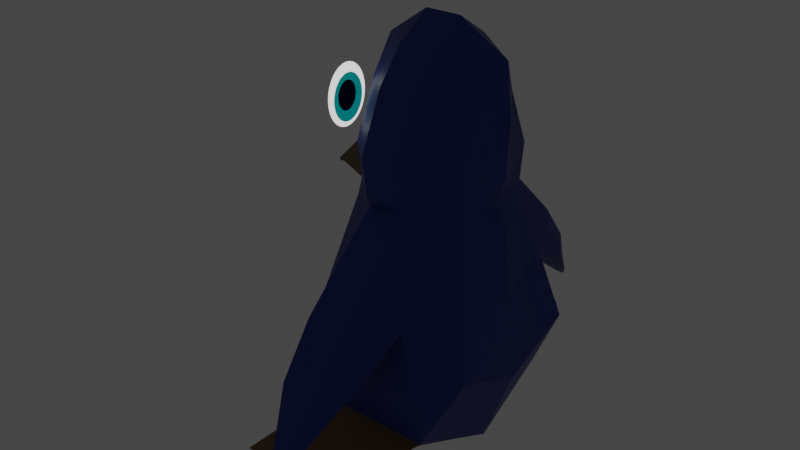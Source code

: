 # Source: walk.blend  (saved by Blender 2.92.15; exported with 4.5.12 LTS)
import bpy
from mathutils import Matrix  # noqa: F401  (used for matrix-valued properties, if any)

bpy.ops.wm.read_factory_settings(use_empty=True)
scene = bpy.context.scene
scene.name = 'Scene'

# ---- collections
col_collection = bpy.data.collections.new('Collection'); scene.collection.children.link(col_collection)

# ---- materials (node trees are filled in below, after node groups)
mat_white = bpy.data.materials.new('White')
mat_white.use_transparent_shadow = False
mat_white.roughness = 0.5
mat_blue_001 = bpy.data.materials.new('Blue.001')
mat_blue_001.use_transparent_shadow = False
mat_blue_001.diffuse_color = (0.004777, 0.02843, 0.2582, 1.0)
mat_blue_001.roughness = 0.5
mat_orange = bpy.data.materials.new('Orange')
mat_orange.use_transparent_shadow = False
mat_orange.diffuse_color = (0.1683, 0.08228, 0.02315, 1.0)
mat_orange.roughness = 0.5
mat_blue = bpy.data.materials.new('Blue')
mat_blue.use_transparent_shadow = False
mat_blue.diffuse_color = (0.0, 0.1441, 0.1441, 1.0)
mat_blue.roughness = 0.5
mat_black = bpy.data.materials.new('black')
mat_black.use_transparent_shadow = False
mat_black.diffuse_color = (0.0, 0.0, 0.0, 1.0)
mat_black.roughness = 0.5
mat_white_eye = bpy.data.materials.new('White eye')
mat_white_eye.use_transparent_shadow = False
mat_white_eye.roughness = 0.5

# ---- material node trees
mat_white.use_nodes = True; mat_white.node_tree.nodes.clear()
_N = mat_white.node_tree.nodes; _L = mat_white.node_tree.links
n0 = _N.new('ShaderNodeBsdfPrincipled'); n0.name = 'Principled BSDF'; n0.location = (10, 300)
n0.distribution = 'GGX'
n0.subsurface_method = 'BURLEY'
n0.inputs[3].default_value = 1.45
n0.inputs[27].default_value = (0.0, 0.0, 0.0, 1.0)
n0.inputs[28].default_value = 1.0
n1 = _N.new('ShaderNodeOutputMaterial'); n1.name = 'Material Output'; n1.location = (300, 300)
n2 = _N.new('ShaderNodeNormalMap'); n2.name = 'Normal Map'; n2.location = (-300, -300)
n2.label = 'Normal/Map'
n2.inputs[0].default_value = 0.0
_L.new(n0.outputs[0], n1.inputs[0])
_L.new(n2.outputs[0], n0.inputs[5])
n1.is_active_output = True
mat_blue_001.use_nodes = True; mat_blue_001.node_tree.nodes.clear()
_N = mat_blue_001.node_tree.nodes; _L = mat_blue_001.node_tree.links
n0 = _N.new('ShaderNodeBsdfPrincipled'); n0.name = 'Principled BSDF'; n0.location = (10, 300)
n0.distribution = 'GGX'
n0.subsurface_method = 'BURLEY'
n0.inputs[0].default_value = (0.004777, 0.02843, 0.2582, 1.0)
n0.inputs[3].default_value = 1.45
n0.inputs[27].default_value = (0.0, 0.0, 0.0, 1.0)
n0.inputs[28].default_value = 1.0
n1 = _N.new('ShaderNodeOutputMaterial'); n1.name = 'Material Output'; n1.location = (300, 300)
n2 = _N.new('ShaderNodeNormalMap'); n2.name = 'Normal Map'; n2.location = (-300, -300)
n2.label = 'Normal/Map'
n2.inputs[0].default_value = 0.0
_L.new(n0.outputs[0], n1.inputs[0])
_L.new(n2.outputs[0], n0.inputs[5])
n1.is_active_output = True
mat_orange.use_nodes = True; mat_orange.node_tree.nodes.clear()
_N = mat_orange.node_tree.nodes; _L = mat_orange.node_tree.links
n0 = _N.new('ShaderNodeBsdfPrincipled'); n0.name = 'Principled BSDF'; n0.location = (10, 300)
n0.distribution = 'GGX'
n0.subsurface_method = 'BURLEY'
n0.inputs[0].default_value = (0.1683, 0.08228, 0.02315, 1.0)
n0.inputs[3].default_value = 1.45
n0.inputs[27].default_value = (0.0, 0.0, 0.0, 1.0)
n0.inputs[28].default_value = 1.0
n1 = _N.new('ShaderNodeOutputMaterial'); n1.name = 'Material Output'; n1.location = (300, 300)
n2 = _N.new('ShaderNodeNormalMap'); n2.name = 'Normal Map'; n2.location = (-300, -300)
n2.label = 'Normal/Map'
n2.inputs[0].default_value = 0.0
_L.new(n0.outputs[0], n1.inputs[0])
_L.new(n2.outputs[0], n0.inputs[5])
n1.is_active_output = True
mat_blue.use_nodes = True; mat_blue.node_tree.nodes.clear()
_N = mat_blue.node_tree.nodes; _L = mat_blue.node_tree.links
n0 = _N.new('ShaderNodeBsdfPrincipled'); n0.name = 'Principled BSDF'; n0.location = (10, 300)
n0.distribution = 'GGX'
n0.subsurface_method = 'BURLEY'
n0.inputs[0].default_value = (0.0, 0.1441, 0.1441, 1.0)
n0.inputs[3].default_value = 1.45
n0.inputs[27].default_value = (0.0003035, 0.1384, 0.1384, 1.0)
n0.inputs[28].default_value = 1.0
n1 = _N.new('ShaderNodeOutputMaterial'); n1.name = 'Material Output'; n1.location = (300, 300)
n2 = _N.new('ShaderNodeNormalMap'); n2.name = 'Normal Map'; n2.location = (-300, -300)
n2.label = 'Normal/Map'
n2.inputs[0].default_value = 0.0
_L.new(n0.outputs[0], n1.inputs[0])
_L.new(n2.outputs[0], n0.inputs[5])
n1.is_active_output = True
mat_black.use_nodes = True; mat_black.node_tree.nodes.clear()
_N = mat_black.node_tree.nodes; _L = mat_black.node_tree.links
n0 = _N.new('ShaderNodeBsdfPrincipled'); n0.name = 'Principled BSDF'; n0.location = (10, 300)
n0.distribution = 'GGX'
n0.subsurface_method = 'BURLEY'
n0.inputs[0].default_value = (0.0, 0.0, 0.0, 1.0)
n0.inputs[3].default_value = 1.45
n0.inputs[27].default_value = (0.0, 0.0, 0.0, 1.0)
n0.inputs[28].default_value = 1.0
n1 = _N.new('ShaderNodeOutputMaterial'); n1.name = 'Material Output'; n1.location = (300, 300)
n2 = _N.new('ShaderNodeNormalMap'); n2.name = 'Normal Map'; n2.location = (-300, -300)
n2.label = 'Normal/Map'
n2.inputs[0].default_value = 0.0
_L.new(n0.outputs[0], n1.inputs[0])
_L.new(n2.outputs[0], n0.inputs[5])
n1.is_active_output = True
mat_white_eye.use_nodes = True; mat_white_eye.node_tree.nodes.clear()
_N = mat_white_eye.node_tree.nodes; _L = mat_white_eye.node_tree.links
n0 = _N.new('ShaderNodeBsdfPrincipled'); n0.name = 'Principled BSDF'; n0.location = (10, 300)
n0.distribution = 'GGX'
n0.subsurface_method = 'BURLEY'
n0.inputs[3].default_value = 1.45
n0.inputs[28].default_value = 1.0
n1 = _N.new('ShaderNodeOutputMaterial'); n1.name = 'Material Output'; n1.location = (300, 300)
n2 = _N.new('ShaderNodeNormalMap'); n2.name = 'Normal Map'; n2.location = (-300, -300)
n2.label = 'Normal/Map'
n2.inputs[0].default_value = 0.0
_L.new(n0.outputs[0], n1.inputs[0])
_L.new(n2.outputs[0], n0.inputs[5])
n1.is_active_output = True

# ---- world
world_world = bpy.data.worlds.new('World'); scene.world = world_world
world_world.use_nodes = True; world_world.node_tree.nodes.clear()
_N = world_world.node_tree.nodes; _L = world_world.node_tree.links
n0 = _N.new('ShaderNodeOutputWorld'); n0.name = 'World Output'; n0.location = (300, 300)
n1 = _N.new('ShaderNodeBackground'); n1.name = 'Background'; n1.location = (10, 300)
n1.inputs[0].default_value = (0.05088, 0.05088, 0.05088, 1.0)
_L.new(n1.outputs[0], n0.inputs[0])
n0.is_active_output = True
world_world.color = (0.05088, 0.05088, 0.05088)
world_world.use_sun_shadow = False
world_world.sun_shadow_jitter_overblur = 0.0

# ---- meshes
me_cube_002 = bpy.data.meshes.new('Cube.002')
me_cube_002.from_pydata([(-0.7089, 1.194, -1.008), (-0.1984, 0.8027, 0.6861), (0.7089, 1.194, -1.008), (0.1984, 0.8027, 0.6861), (-0.6031, 0.9818, -1.684), (-0.6485, 0.463, 0.5642), (0.6031, 0.9818, -1.684), (0.6485, 0.463, 0.5642), (-0.4042, 1.054, -0.4016), (0.4042, 1.054, -0.4016), (1.0, 0.7961, -0.8793), (-1.0, 0.7961, -0.8793), (-0.23, 1.664, -0.1841), (0.23, 1.664, -0.1841), (-0.3702, 1.428, -0.6545), (0.3702, 1.428, -0.6545), (-0.1874, 2.075, -0.6827), (0.1874, 2.075, -0.6827), (-0.3555, 1.839, -0.8366), (0.3555, 1.839, -0.8366), (-0.04243, 2.443, -1.427), (0.04243, 2.443, -1.427), (-0.1983, 2.208, -1.218), (0.1983, 2.208, -1.218), (-0.6485, 0.4049, 0.7264), (-0.1984, 0.8437, 0.8057), (0.1984, 0.8437, 0.8057), (0.6485, 0.4049, 0.7264), (-0.6485, 0.4644, 1.146), (-0.1984, 0.9032, 1.226), (0.1984, 0.9032, 1.226), (0.6485, 0.4644, 1.146), (-0.6485, 0.1999, 1.768), (-0.1984, 0.6387, 1.848), (0.1984, 0.6387, 1.848), (0.6485, 0.1999, 1.768), (-0.1984, 0.3417, 2.211), (0.1984, 0.3417, 2.211), (-1.024, 0.004021, 0.6457), (-1.024, 0.3187, 0.8104), (-0.6226, 0.6481, -1.829), (0.7327, 0.2063, 0.4721), (-0.7327, 0.2063, 0.4721), (0.6333, 0.4657, -1.908), (-1.0, 0.7255, -1.29), (1.0, 0.3728, -1.058), (0.676, 0.1772, 0.7087), (-0.6689, 0.1772, 0.698), (0.7188, 0.207, 1.054), (-0.7307, 0.207, 1.108), (0.7327, 0.07474, 1.676), (-0.7327, 0.07474, 1.676), (-1.045, -0.02319, 0.6295), (-1.034, 0.1342, 0.8121), (-0.05611, 1.016, -2.333), (-0.08633, 1.617, -2.303), (-1.293, 1.617, -2.303), (-1.323, 1.016, -2.333), (-1.075, 1.553, -2.084), (-1.105, 0.7461, -2.114), (0.1616, 0.7461, -2.114), (0.1314, 1.553, -2.084), (-1.293, 1.617, -2.303), (-1.323, 1.016, -2.333), (-1.075, 1.553, -2.084), (-1.105, 0.7461, -2.114), (-0.6636, -0.0504, -2.132), (-0.8169, -0.0504, 0.3801), (-0.7089, -1.295, -1.008), (-0.1984, -0.9035, 0.6861), (0.6636, -0.0504, -2.132), (0.8169, -0.0504, 0.3801), (0.7089, -1.295, -1.008), (0.1984, -0.9035, 0.6861), (-0.6031, -1.083, -1.684), (-0.6485, -0.5638, 0.5642), (0.6031, -1.083, -1.684), (0.6485, -0.5638, 0.5642), (-1.0, -0.0504, -1.236), (-0.4042, -1.155, -0.4016), (0.4042, -1.155, -0.4016), (1.0, -0.0504, -1.236), (1.0, -0.8969, -0.8793), (-1.0, -0.8969, -0.8793), (-0.23, -1.764, -0.1841), (0.23, -1.764, -0.1841), (-0.3702, -1.529, -0.6545), (0.3702, -1.529, -0.6545), (-0.1874, -2.176, -0.6827), (0.1874, -2.176, -0.6827), (-0.3555, -1.94, -0.8366), (0.3555, -1.94, -0.8366), (-0.04243, -2.544, -1.427), (0.04243, -2.544, -1.427), (-0.1983, -2.308, -1.218), (0.1983, -2.308, -1.218), (-0.6485, -0.5057, 0.7264), (-0.1984, -0.9445, 0.8057), (0.1984, -0.9445, 0.8057), (0.6485, -0.5057, 0.7264), (0.7036, -0.0504, 0.691), (-0.6894, -0.0504, 0.6697), (-0.6485, -0.5652, 1.146), (-0.1984, -1.004, 1.226), (0.1984, -1.004, 1.226), (0.6485, -0.5652, 1.146), (0.7892, -0.0504, 0.9621), (-0.813, -0.0504, 1.07), (-0.6485, -0.3007, 1.768), (-0.1984, -0.7395, 1.848), (0.1984, -0.7395, 1.848), (0.6485, -0.3007, 1.768), (0.8169, -0.0504, 1.584), (-0.8169, -0.0504, 1.584), (-0.6444, -0.0504, 2.148), (-0.1984, -0.4425, 2.211), (0.1984, -0.4425, 2.211), (0.76, -0.0504, 2.141), (0.7872, -0.0504, 1.874), (-0.7254, -0.0504, 1.883), (-0.4203, -0.0504, 2.308), (-0.1984, -0.0504, 2.466), (0.1984, -0.0504, 2.466), (0.4522, -0.0504, 2.319), (-1.065, -0.0504, 0.6133), (-1.024, -0.1048, 0.6457), (-1.044, -0.0504, 0.8139), (-1.024, -0.4195, 0.8104), (-1.369, -0.0504, 0.5534), (-1.364, -0.0504, 0.5576), (-1.367, -0.0504, 0.579), (-1.364, -0.0504, 0.5786), (-0.6192, -0.807, -1.803), (0.7327, -0.3071, 0.4721), (-0.7327, -0.3071, 0.4721), (0.6333, -0.5665, -1.908), (-1.0, -0.8464, -1.29), (1.0, -0.4736, -1.058), (0.676, -0.278, 0.7087), (-0.6689, -0.278, 0.698), (0.7188, -0.3078, 1.054), (-0.7307, -0.3078, 1.108), (0.7327, -0.1755, 1.676), (-0.7327, -0.1755, 1.676), (0.7736, -0.0504, 2.008), (-0.6849, -0.0504, 2.015), (-1.045, -0.07761, 0.6295), (-1.034, -0.235, 0.8121), (-1.367, -0.0504, 0.5555), (-1.365, -0.0504, 0.5788), (-0.05611, -1.117, -2.333), (-0.08633, -1.717, -2.303), (-1.293, -1.717, -2.303), (-1.323, -1.117, -2.333), (-1.075, -1.654, -2.084), (-1.105, -0.8469, -2.114), (0.1616, -0.8469, -2.114), (0.1314, -1.654, -2.084), (-1.293, -1.717, -2.303), (-1.323, -1.117, -2.333), (-1.075, -1.654, -2.084), (-1.105, -0.8469, -2.114), (-0.8977, -0.0504, -0.3333), (-0.2892, 0.9137, 0.206), (0.2892, 0.9137, 0.206), (0.8977, -0.0504, -0.3333), (0.8036, 0.61, -0.0729), (-0.8036, 0.61, -0.0729), (-0.2919, 1.56, -0.3917), (0.2919, 1.56, -0.3917), (-0.2616, 1.971, -0.7506), (0.2616, 1.971, -0.7506), (-0.1112, 2.339, -1.335), (0.1112, 2.339, -1.335), (-0.8507, 0.4355, -0.3054), (0.8507, 0.2798, -0.2031), (-0.2892, -1.015, 0.206), (0.2892, -1.015, 0.206), (0.8036, -0.7108, -0.0729), (-0.8036, -0.7108, -0.0729), (-0.2919, -1.66, -0.3917), (0.2919, -1.66, -0.3917), (-0.2616, -2.072, -0.7506), (0.2616, -2.072, -0.7506), (-0.1112, -2.44, -1.335), (0.1112, -2.44, -1.335), (-0.8507, -0.5451, -0.3054), (0.8507, -0.3806, -0.2031), (-0.7674, 0.557, 1.604), (-0.7674, 0.5518, 1.539), (-0.7674, 0.5366, 1.476), (-0.7674, 0.5118, 1.419), (-0.7674, 0.4784, 1.368), (-0.7674, 0.4378, 1.327), (-0.7674, 0.3914, 1.296), (-0.7674, 0.341, 1.277), (-0.7674, 0.2887, 1.271), (-0.7674, 0.2363, 1.277), (-0.7674, 0.186, 1.296), (-0.7674, 0.1396, 1.327), (-0.7674, 0.09895, 1.368), (-0.7674, 0.06558, 1.419), (-0.7674, 0.04079, 1.476), (-0.7674, 0.02552, 1.539), (-0.7674, 0.02036, 1.604), (-0.7674, 0.02552, 1.669), (-0.7674, 0.04079, 1.732), (-0.7674, 0.06558, 1.789), (-0.7674, 0.09895, 1.84), (-0.7674, 0.1396, 1.881), (-0.7674, 0.186, 1.912), (-0.7674, 0.2363, 1.931), (-0.7674, 0.2887, 1.937), (-0.7674, 0.341, 1.931), (-0.7674, 0.3914, 1.912), (-0.7674, 0.4378, 1.881), (-0.7674, 0.4784, 1.84), (-0.7674, 0.5118, 1.789), (-0.7674, 0.5366, 1.732), (-0.7674, 0.5518, 1.669), (-0.7674, 0.4094, 1.563), (-0.7674, 0.4119, 1.594), (-0.7674, 0.4021, 1.533), (-0.7674, 0.3903, 1.506), (-0.7674, 0.3743, 1.482), (-0.7674, 0.3549, 1.462), (-0.7674, 0.3328, 1.447), (-0.7674, 0.3088, 1.438), (-0.7674, 0.2838, 1.435), (-0.7674, 0.2588, 1.438), (-0.7674, 0.2347, 1.447), (-0.7674, 0.2126, 1.462), (-0.7674, 0.1932, 1.482), (-0.7674, 0.1773, 1.506), (-0.7674, 0.1654, 1.533), (-0.7674, 0.1581, 1.563), (-0.7674, 0.1557, 1.594), (-0.7674, 0.1581, 1.625), (-0.7674, 0.1654, 1.655), (-0.7674, 0.1773, 1.683), (-0.7674, 0.1932, 1.707), (-0.7674, 0.2126, 1.727), (-0.7674, 0.2347, 1.741), (-0.7674, 0.2588, 1.75), (-0.7674, 0.2838, 1.754), (-0.7674, 0.3088, 1.75), (-0.7674, 0.3328, 1.741), (-0.7674, 0.3549, 1.727), (-0.7674, 0.3743, 1.707), (-0.7674, 0.3903, 1.683), (-0.7674, 0.4021, 1.655), (-0.7674, 0.4094, 1.625), (-0.7674, 0.4679, 1.522), (-0.7674, 0.4718, 1.571), (-0.7674, 0.4562, 1.474), (-0.7674, 0.4374, 1.43), (-0.7674, 0.4119, 1.392), (-0.7674, 0.3809, 1.36), (-0.7674, 0.3456, 1.337), (-0.7674, 0.3072, 1.322), (-0.7674, 0.2674, 1.317), (-0.7674, 0.2275, 1.322), (-0.7674, 0.1891, 1.337), (-0.7674, 0.1538, 1.36), (-0.7674, 0.1228, 1.392), (-0.7674, 0.09737, 1.43), (-0.7674, 0.07848, 1.474), (-0.7674, 0.06684, 1.522), (-0.7674, 0.06291, 1.571), (-0.7674, 0.06684, 1.621), (-0.7674, 0.07848, 1.669), (-0.7674, 0.09737, 1.713), (-0.7674, 0.1228, 1.751), (-0.7674, 0.1538, 1.783), (-0.7674, 0.1891, 1.806), (-0.7674, 0.2275, 1.821), (-0.7674, 0.2674, 1.825), (-0.7674, 0.3072, 1.821), (-0.7674, 0.3456, 1.806), (-0.7674, 0.3809, 1.783), (-0.7674, 0.4119, 1.751), (-0.7674, 0.4374, 1.713), (-0.7674, 0.4562, 1.669), (-0.7674, 0.4679, 1.621), (-0.7674, -0.8438, 1.604), (-0.7674, -0.8386, 1.539), (-0.7674, -0.8233, 1.476), (-0.7674, -0.7985, 1.419), (-0.7674, -0.7652, 1.368), (-0.7674, -0.7245, 1.327), (-0.7674, -0.6781, 1.296), (-0.7674, -0.6278, 1.277), (-0.7674, -0.5754, 1.271), (-0.7674, -0.5231, 1.277), (-0.7674, -0.4728, 1.296), (-0.7674, -0.4264, 1.327), (-0.7674, -0.3857, 1.368), (-0.7674, -0.3523, 1.419), (-0.7674, -0.3275, 1.476), (-0.7674, -0.3123, 1.539), (-0.7674, -0.3071, 1.604), (-0.7674, -0.3123, 1.669), (-0.7674, -0.3275, 1.732), (-0.7674, -0.3523, 1.789), (-0.7674, -0.3857, 1.84), (-0.7674, -0.4264, 1.881), (-0.7674, -0.4728, 1.912), (-0.7674, -0.5231, 1.931), (-0.7674, -0.5754, 1.937), (-0.7674, -0.6278, 1.931), (-0.7674, -0.6781, 1.912), (-0.7674, -0.7245, 1.881), (-0.7674, -0.7652, 1.84), (-0.7674, -0.7985, 1.789), (-0.7674, -0.8233, 1.732), (-0.7674, -0.8386, 1.669), (-0.7674, -0.6961, 1.563), (-0.7674, -0.6986, 1.594), (-0.7674, -0.6889, 1.533), (-0.7674, -0.677, 1.506), (-0.7674, -0.6611, 1.482), (-0.7674, -0.6417, 1.462), (-0.7674, -0.6195, 1.447), (-0.7674, -0.5955, 1.438), (-0.7674, -0.5705, 1.435), (-0.7674, -0.5455, 1.438), (-0.7674, -0.5215, 1.447), (-0.7674, -0.4993, 1.462), (-0.7674, -0.4799, 1.482), (-0.7674, -0.464, 1.506), (-0.7674, -0.4522, 1.533), (-0.7674, -0.4449, 1.563), (-0.7674, -0.4424, 1.594), (-0.7674, -0.4449, 1.625), (-0.7674, -0.4522, 1.655), (-0.7674, -0.464, 1.683), (-0.7674, -0.4799, 1.707), (-0.7674, -0.4993, 1.727), (-0.7674, -0.5215, 1.741), (-0.7674, -0.5455, 1.75), (-0.7674, -0.5705, 1.754), (-0.7674, -0.5955, 1.75), (-0.7674, -0.6195, 1.741), (-0.7674, -0.6417, 1.727), (-0.7674, -0.6611, 1.707), (-0.7674, -0.677, 1.683), (-0.7674, -0.6889, 1.655), (-0.7674, -0.6961, 1.625), (-0.7674, -0.7546, 1.522), (-0.7674, -0.7586, 1.571), (-0.7674, -0.743, 1.474), (-0.7674, -0.7241, 1.43), (-0.7674, -0.6987, 1.392), (-0.7674, -0.6677, 1.36), (-0.7674, -0.6324, 1.337), (-0.7674, -0.594, 1.322), (-0.7674, -0.5541, 1.317), (-0.7674, -0.5142, 1.322), (-0.7674, -0.4759, 1.337), (-0.7674, -0.4405, 1.36), (-0.7674, -0.4095, 1.392), (-0.7674, -0.3841, 1.43), (-0.7674, -0.3652, 1.474), (-0.7674, -0.3536, 1.522), (-0.7674, -0.3497, 1.571), (-0.7674, -0.3536, 1.621), (-0.7674, -0.3652, 1.669), (-0.7674, -0.3841, 1.713), (-0.7674, -0.4095, 1.751), (-0.7674, -0.4405, 1.783), (-0.7674, -0.4759, 1.806), (-0.7674, -0.5142, 1.821), (-0.7674, -0.5541, 1.825), (-0.7674, -0.594, 1.821), (-0.7674, -0.6324, 1.806), (-0.7674, -0.6677, 1.783), (-0.7674, -0.6987, 1.751), (-0.7674, -0.7241, 1.713), (-0.7674, -0.743, 1.669), (-0.7674, -0.7546, 1.621)], [], [(167, 5, 1, 163), (164, 9, 15, 169), (175, 41, 71, 165), (40, 43, 70, 66), (41, 7, 27, 46), (3, 1, 25, 26), (0, 2, 6, 4), (164, 3, 7, 166), (174, 42, 5, 167), (40, 44, 11, 4), (2, 9, 10, 6), (43, 45, 81, 70), (0, 8, 9, 2), (4, 11, 8, 0), (15, 14, 18, 19), (1, 3, 13, 12), (163, 1, 12, 168), (9, 8, 14, 15), (171, 19, 23, 173), (168, 12, 16, 170), (169, 15, 19, 171), (12, 13, 17, 16), (172, 20, 21, 173), (16, 17, 21, 20), (19, 18, 22, 23), (170, 16, 20, 172), (46, 27, 31, 48), (28, 24, 38, 39), (7, 3, 26, 27), (42, 67, 101, 47), (1, 5, 24, 25), (31, 30, 34, 35), (25, 24, 28, 29), (27, 26, 30, 31), (26, 25, 29, 30), (50, 35, 117, 144), (51, 113, 119, 145), (30, 29, 33, 34), (49, 107, 113, 51), (48, 31, 35, 50), (29, 28, 32, 33), (37, 36, 121, 122), (33, 32, 114, 36), (35, 34, 37, 117), (34, 33, 36, 37), (36, 114, 120, 121), (117, 37, 122, 123), (53, 39, 131, 149), (47, 101, 124, 52), (49, 28, 39, 53), (52, 124, 128, 148), (39, 38, 129, 131), (38, 52, 148, 129), (107, 49, 53, 126), (24, 47, 52, 38), (126, 53, 149, 130), (106, 48, 50, 112), (28, 49, 51, 32), (32, 51, 145, 114), (112, 50, 144, 118), (5, 42, 47, 24), (100, 46, 48, 106), (6, 10, 45, 43), (66, 78, 44, 40), (162, 67, 42, 174), (71, 41, 46, 100), (58, 56, 62, 64), (166, 7, 41, 175), (56, 55, 54, 57), (60, 59, 57, 54), (61, 60, 54, 55), (58, 61, 55, 56), (4, 6, 61, 58), (6, 43, 60, 61), (43, 40, 59, 60), (40, 4, 58, 59), (65, 64, 62, 63), (59, 58, 64, 65), (56, 57, 63, 62), (57, 59, 65, 63), (179, 176, 69, 75), (177, 181, 87, 80), (187, 165, 71, 133), (132, 66, 70, 135), (133, 138, 99, 77), (73, 98, 97, 69), (68, 74, 76, 72), (177, 178, 77, 73), (186, 179, 75, 134), (132, 74, 83, 136), (72, 76, 82, 80), (135, 70, 81, 137), (68, 72, 80, 79), (74, 68, 79, 83), (87, 91, 90, 86), (69, 84, 85, 73), (176, 180, 84, 69), (80, 87, 86, 79), (183, 185, 95, 91), (180, 182, 88, 84), (181, 183, 91, 87), (84, 88, 89, 85), (184, 185, 93, 92), (88, 92, 93, 89), (91, 95, 94, 90), (182, 184, 92, 88), (138, 140, 105, 99), (102, 127, 125, 96), (77, 99, 98, 73), (134, 139, 101, 67), (69, 97, 96, 75), (105, 111, 110, 104), (97, 103, 102, 96), (99, 105, 104, 98), (98, 104, 103, 97), (142, 144, 117, 111), (143, 145, 119, 113), (104, 110, 109, 103), (141, 143, 113, 107), (140, 142, 111, 105), (103, 109, 108, 102), (116, 122, 121, 115), (109, 115, 114, 108), (111, 117, 116, 110), (110, 116, 115, 109), (115, 121, 120, 114), (117, 123, 122, 116), (147, 149, 131, 127), (139, 146, 124, 101), (141, 147, 127, 102), (148, 149, 130, 128), (146, 148, 128, 124), (127, 131, 129, 125), (125, 129, 148, 146), (129, 131, 149, 148), (107, 126, 147, 141), (96, 125, 146, 139), (126, 130, 149, 147), (106, 112, 142, 140), (102, 108, 143, 141), (108, 114, 145, 143), (112, 118, 144, 142), (75, 96, 139, 134), (100, 106, 140, 138), (76, 135, 137, 82), (66, 132, 136, 78), (162, 186, 134, 67), (71, 100, 138, 133), (154, 160, 158, 152), (178, 187, 133, 77), (152, 153, 150, 151), (156, 150, 153, 155), (157, 151, 150, 156), (154, 152, 151, 157), (74, 154, 157, 76), (76, 157, 156, 135), (135, 156, 155, 132), (132, 155, 154, 74), (161, 159, 158, 160), (155, 161, 160, 154), (152, 158, 159, 153), (153, 159, 161, 155), (82, 137, 187, 178), (78, 136, 186, 162), (90, 94, 184, 182), (94, 95, 185, 184), (85, 89, 183, 181), (86, 90, 182, 180), (89, 93, 185, 183), (79, 86, 180, 176), (136, 83, 179, 186), (80, 82, 178, 177), (137, 81, 165, 187), (73, 85, 181, 177), (83, 79, 176, 179), (10, 166, 175, 45), (78, 162, 174, 44), (18, 170, 172, 22), (22, 172, 173, 23), (13, 169, 171, 17), (14, 168, 170, 18), (17, 171, 173, 21), (8, 163, 168, 14), (44, 174, 167, 11), (9, 164, 166, 10), (45, 175, 165, 81), (3, 164, 169, 13), (11, 167, 163, 8), (220, 222, 223, 224, 225, 226, 227, 228, 229, 230, 231, 232, 233, 234, 235, 236, 237, 238, 239, 240, 241, 242, 243, 244, 245, 246, 247, 248, 249, 250, 251, 221), (252, 253, 188, 189), (254, 252, 189, 190), (255, 254, 190, 191), (256, 255, 191, 192), (257, 256, 192, 193), (258, 257, 193, 194), (259, 258, 194, 195), (260, 259, 195, 196), (261, 260, 196, 197), (262, 261, 197, 198), (263, 262, 198, 199), (264, 263, 199, 200), (265, 264, 200, 201), (266, 265, 201, 202), (267, 266, 202, 203), (268, 267, 203, 204), (269, 268, 204, 205), (270, 269, 205, 206), (271, 270, 206, 207), (272, 271, 207, 208), (273, 272, 208, 209), (274, 273, 209, 210), (275, 274, 210, 211), (276, 275, 211, 212), (277, 276, 212, 213), (278, 277, 213, 214), (279, 278, 214, 215), (280, 279, 215, 216), (281, 280, 216, 217), (282, 281, 217, 218), (283, 282, 218, 219), (253, 283, 219, 188), (220, 221, 253, 252), (222, 220, 252, 254), (223, 222, 254, 255), (224, 223, 255, 256), (225, 224, 256, 257), (226, 225, 257, 258), (227, 226, 258, 259), (228, 227, 259, 260), (229, 228, 260, 261), (230, 229, 261, 262), (231, 230, 262, 263), (232, 231, 263, 264), (233, 232, 264, 265), (234, 233, 265, 266), (235, 234, 266, 267), (236, 235, 267, 268), (237, 236, 268, 269), (238, 237, 269, 270), (239, 238, 270, 271), (240, 239, 271, 272), (241, 240, 272, 273), (242, 241, 273, 274), (243, 242, 274, 275), (244, 243, 275, 276), (245, 244, 276, 277), (246, 245, 277, 278), (247, 246, 278, 279), (248, 247, 279, 280), (249, 248, 280, 281), (250, 249, 281, 282), (251, 250, 282, 283), (221, 251, 283, 253), (316, 317, 347, 346, 345, 344, 343, 342, 341, 340, 339, 338, 337, 336, 335, 334, 333, 332, 331, 330, 329, 328, 327, 326, 325, 324, 323, 322, 321, 320, 319, 318), (348, 285, 284, 349), (350, 286, 285, 348), (351, 287, 286, 350), (352, 288, 287, 351), (353, 289, 288, 352), (354, 290, 289, 353), (355, 291, 290, 354), (356, 292, 291, 355), (357, 293, 292, 356), (358, 294, 293, 357), (359, 295, 294, 358), (360, 296, 295, 359), (361, 297, 296, 360), (362, 298, 297, 361), (363, 299, 298, 362), (364, 300, 299, 363), (365, 301, 300, 364), (366, 302, 301, 365), (367, 303, 302, 366), (368, 304, 303, 367), (369, 305, 304, 368), (370, 306, 305, 369), (371, 307, 306, 370), (372, 308, 307, 371), (373, 309, 308, 372), (374, 310, 309, 373), (375, 311, 310, 374), (376, 312, 311, 375), (377, 313, 312, 376), (378, 314, 313, 377), (379, 315, 314, 378), (349, 284, 315, 379), (316, 348, 349, 317), (318, 350, 348, 316), (319, 351, 350, 318), (320, 352, 351, 319), (321, 353, 352, 320), (322, 354, 353, 321), (323, 355, 354, 322), (324, 356, 355, 323), (325, 357, 356, 324), (326, 358, 357, 325), (327, 359, 358, 326), (328, 360, 359, 327), (329, 361, 360, 328), (330, 362, 361, 329), (331, 363, 362, 330), (332, 364, 363, 331), (333, 365, 364, 332), (334, 366, 365, 333), (335, 367, 366, 334), (336, 368, 367, 335), (337, 369, 368, 336), (338, 370, 369, 337), (339, 371, 370, 338), (340, 372, 371, 339), (341, 373, 372, 340), (342, 374, 373, 341), (343, 375, 374, 342), (344, 376, 375, 343), (345, 377, 376, 344), (346, 378, 377, 345), (347, 379, 378, 346), (317, 349, 379, 347)])
me_cube_002.polygons.foreach_set('use_smooth', [True] * 318)
me_cube_002.polygons.foreach_set('material_index', [1, 1, 1, 1, 1, 1, 1, 1, 1, 1, 1, 1, 1, 1, 1, 1, 1, 1, 1, 1, 1, 1, 1, 1, 1, 1, 1, 2, 1, 1, 1, 1, 1, 1, 1, 1, 1, 1, 1, 1, 1, 1, 1, 1, 1, 1, 1, 2, 2, 2, 2, 2, 2, 2, 2, 2, 1, 1, 1, 1, 1, 1, 1, 0, 0, 1, 2, 1, 2, 2, 2, 2, 2, 2, 2, 2, 2, 2, 2, 2, 1, 1, 1, 1, 1, 1, 1, 1, 1, 1, 1, 1, 1, 1, 1, 1, 1, 1, 1, 1, 1, 1, 1, 1, 1, 1, 1, 2, 1, 1, 1, 1, 1, 1, 1, 1, 1, 1, 1, 1, 1, 1, 1, 1, 1, 1, 1, 2, 2, 2, 1, 2, 2, 2, 2, 2, 2, 2, 1, 1, 1, 1, 1, 1, 1, 0, 0, 1, 2, 1, 2, 2, 2, 2, 2, 2, 2, 2, 2, 2, 2, 2, 1, 0, 1, 1, 1, 1, 1, 1, 1, 1, 1, 1, 1, 1, 0, 1, 1, 1, 1, 1, 1, 1, 1, 1, 1, 1, 4, 5, 5, 5, 5, 5, 5, 5, 5, 5, 5, 5, 5, 5, 5, 5, 5, 5, 5, 5, 5, 5, 5, 5, 5, 5, 5, 5, 5, 5, 5, 5, 5, 3, 3, 3, 3, 3, 3, 3, 3, 3, 3, 3, 3, 3, 3, 3, 3, 3, 3, 3, 3, 3, 3, 3, 3, 3, 3, 3, 3, 3, 3, 3, 3, 4, 5, 5, 5, 5, 5, 5, 5, 5, 5, 5, 5, 5, 5, 5, 5, 5, 5, 5, 5, 5, 5, 5, 5, 5, 5, 5, 5, 5, 5, 5, 5, 5, 3, 3, 3, 3, 3, 3, 3, 3, 3, 3, 3, 3, 3, 3, 3, 3, 3, 3, 3, 3, 3, 3, 3, 3, 3, 3, 3, 3, 3, 3, 3, 3])
_k = set([(0, 2), (0, 4), (0, 8), (1, 3), (1, 5), (1, 12), (1, 25), (1, 163), (2, 6), (2, 9), (3, 7), (3, 13), (3, 26), (3, 164), (4, 6), (4, 11), (4, 40), (4, 58), (5, 24), (5, 42), (5, 167), (6, 10), (6, 43), (6, 61), (7, 27), (7, 41), (7, 166), (8, 9), (8, 11), (8, 14), (8, 163), (9, 10), (9, 15), (9, 164), (10, 45), (10, 166), (11, 44), (11, 167), (12, 13), (12, 16), (12, 168), (13, 17), (13, 169), (14, 15), (14, 18), (14, 168), (15, 19), (15, 169), (16, 17), (16, 20), (16, 170), (17, 21), (17, 171), (18, 19), (18, 22), (18, 170), (19, 23), (19, 171), (20, 21), (20, 172), (21, 173), (22, 23), (22, 172), (23, 173), (24, 25), (24, 28), (24, 38), (24, 47), (25, 26), (25, 29), (26, 27), (26, 30), (27, 31), (27, 46), (28, 29), (28, 32), (28, 39), (28, 49), (29, 30), (29, 33), (30, 31), (30, 34), (31, 35), (31, 48), (32, 33), (32, 51), (32, 114), (33, 34), (33, 36), (34, 35), (34, 37), (35, 50), (35, 117), (36, 37), (36, 114), (36, 121), (37, 117), (37, 122), (38, 39), (38, 52), (38, 129), (39, 53), (39, 131), (40, 43), (40, 44), (40, 59), (40, 66), (41, 46), (41, 71), (41, 175), (42, 47), (42, 67), (42, 174), (43, 45), (43, 60), (43, 70), (44, 78), (44, 174), (45, 81), (45, 175), (46, 48), (46, 100), (47, 52), (47, 101), (48, 50), (48, 106), (49, 51), (49, 53), (49, 107), (50, 112), (51, 113), (52, 124), (53, 126), (54, 55), (54, 57), (54, 60), (55, 56), (55, 61), (56, 57), (56, 58), (57, 59), (58, 59), (58, 61), (59, 60), (60, 61), (62, 63), (62, 64), (63, 65), (64, 65), (66, 70), (66, 78), (66, 132), (67, 101), (67, 134), (67, 162), (68, 72), (68, 74), (68, 79), (69, 73), (69, 75), (69, 84), (69, 97), (69, 176), (70, 81), (70, 135), (71, 100), (71, 133), (71, 165), (72, 76), (72, 80), (73, 77), (73, 85), (73, 98), (73, 177), (74, 76), (74, 83), (74, 132), (74, 154), (75, 96), (75, 134), (75, 179), (76, 82), (76, 135), (76, 157), (77, 99), (77, 133), (77, 178), (78, 136), (78, 162), (79, 80), (79, 83), (79, 86), (79, 176), (80, 82), (80, 87), (80, 177), (81, 137), (82, 137), (82, 178), (83, 136), (83, 179), (84, 85), (84, 88), (84, 180), (85, 89), (85, 181), (86, 87), (86, 90), (86, 180), (87, 91), (87, 181), (88, 89), (88, 92), (88, 182), (89, 93), (89, 183), (90, 91), (90, 94), (90, 182), (91, 95), (91, 183), (92, 93), (92, 184), (93, 185), (94, 95), (94, 184), (95, 185), (96, 97), (96, 102), (96, 125), (96, 139), (97, 98), (97, 103), (98, 99), (98, 104), (99, 105), (99, 138), (100, 106), (100, 138), (101, 124), (101, 139), (102, 103), (102, 108), (102, 127), (102, 141), (103, 104), (103, 109), (104, 105), (104, 110), (105, 111), (105, 140), (106, 112), (106, 140), (107, 113), (107, 126), (107, 141), (108, 109), (108, 114), (108, 143), (109, 110), (109, 115), (110, 111), (110, 116), (111, 117), (111, 142), (112, 118), (112, 142), (113, 119), (113, 143), (114, 115), (114, 120), (114, 145), (115, 116), (115, 121), (116, 117), (116, 122), (117, 123), (117, 144), (118, 144), (119, 145), (120, 121), (121, 122), (122, 123), (124, 128), (124, 146), (125, 127), (125, 129), (125, 146), (126, 130), (126, 147), (127, 131), (127, 147), (128, 148), (130, 149), (132, 135), (132, 136), (132, 155), (133, 138), (133, 187), (134, 139), (134, 186), (135, 137), (135, 156), (136, 186), (137, 187), (138, 140), (139, 146), (140, 142), (141, 143), (141, 147), (150, 151), (150, 153), (150, 156), (151, 152), (151, 157), (152, 153), (152, 154), (153, 155), (154, 155), (154, 157), (155, 156), (156, 157), (158, 159), (158, 160), (159, 161), (160, 161), (162, 174), (162, 186), (163, 167), (163, 168), (164, 166), (164, 169), (165, 175), (165, 187), (166, 175), (167, 174), (168, 170), (169, 171), (170, 172), (171, 173), (176, 179), (176, 180), (177, 178), (177, 181), (178, 187), (179, 186), (180, 182), (181, 183), (182, 184), (183, 185)])
me_cube_002.attributes.new('sharp_edge', 'BOOLEAN', 'EDGE').data.foreach_set('value', [ (min(e.vertices), max(e.vertices)) in _k for e in me_cube_002.edges])
_uv = me_cube_002.uv_layers.new(name='UVMap')
_uv.uv.foreach_set('vector', [0.5542, 0.1505, 0.625, 0.1505, 0.625, 0.25, 0.5542, 0.25, 0.5542, 0.5, 0.4645, 0.5, 0.4645, 0.5, 0.5542, 0.5, 0.5542, 0.6748, 0.625, 0.6748, 0.625, 0.75, 0.5542, 0.75, 0.1432, 0.6643, 0.375, 0.6748, 0.375, 0.75, 0.125, 0.75, 0.625, 0.6748, 0.625, 0.5995, 0.625, 0.5995, 0.625, 0.6748, 0.625, 0.5, 0.875, 0.5, 0.875, 0.5, 0.625, 0.5, 0.125, 0.5, 0.375, 0.5, 0.375, 0.5995, 0.125, 0.5995, 0.5542, 0.5, 0.625, 0.5, 0.625, 0.5995, 0.5542, 0.5995, 0.5542, 0.07523, 0.625, 0.07523, 0.625, 0.1505, 0.5542, 0.1505, 0.375, 0.1018, 0.4645, 0.07523, 0.4645, 0.1505, 0.375, 0.1505, 0.375, 0.5, 0.4645, 0.5, 0.4645, 0.5995, 0.375, 0.5995, 0.375, 0.6748, 0.4645, 0.6748, 0.4645, 0.75, 0.375, 0.75, 0.375, 0.25, 0.4645, 0.25, 0.4645, 0.5, 0.375, 0.5, 0.375, 0.1505, 0.4645, 0.1505, 0.4645, 0.25, 0.375, 0.25, 0.4645, 0.5, 0.4645, 0.25, 0.4645, 0.25, 0.4645, 0.5, 0.875, 0.5, 0.625, 0.5, 0.625, 0.5, 0.875, 0.5, 0.5542, 0.25, 0.625, 0.25, 0.625, 0.25, 0.5542, 0.25, 0.4645, 0.5, 0.4645, 0.25, 0.4645, 0.25, 0.4645, 0.5, 0.5542, 0.5, 0.4645, 0.5, 0.4645, 0.5, 0.5542, 0.5, 0.5542, 0.25, 0.625, 0.25, 0.625, 0.25, 0.5542, 0.25, 0.5542, 0.5, 0.4645, 0.5, 0.4645, 0.5, 0.5542, 0.5, 0.875, 0.5, 0.625, 0.5, 0.625, 0.5, 0.875, 0.5, 0.5542, 0.25, 0.625, 0.25, 0.625, 0.5, 0.5542, 0.5, 0.875, 0.5, 0.625, 0.5, 0.625, 0.5, 0.875, 0.5, 0.4645, 0.5, 0.4645, 0.25, 0.4645, 0.25, 0.4645, 0.5, 0.5542, 0.25, 0.625, 0.25, 0.625, 0.25, 0.5542, 0.25, 0.625, 0.6748, 0.625, 0.5995, 0.625, 0.5995, 0.625, 0.6748, 0.625, 0.1505, 0.625, 0.1505, 0.625, 0.1505, 0.625, 0.1505, 0.625, 0.5995, 0.625, 0.5, 0.625, 0.5, 0.625, 0.5995, 0.625, 0.07523, 0.625, 0.0, 0.625, 0.0, 0.625, 0.07523, 0.625, 0.25, 0.625, 0.1505, 0.625, 0.1505, 0.625, 0.25, 0.625, 0.5995, 0.625, 0.5, 0.625, 0.5, 0.625, 0.5995, 0.625, 0.25, 0.625, 0.1505, 0.625, 0.1505, 0.625, 0.25, 0.625, 0.5995, 0.625, 0.5, 0.625, 0.5, 0.625, 0.5995, 0.625, 0.5, 0.875, 0.5, 0.875, 0.5, 0.625, 0.5, 0.625, 0.6748, 0.625, 0.5995, 0.625, 0.5995, 0.625, 0.6356, 0.625, 0.07523, 0.625, 0.0, 0.625, 0.0798, 0.625, 0.1151, 0.625, 0.5, 0.875, 0.5, 0.875, 0.5, 0.625, 0.5, 0.625, 0.07523, 0.625, 0.0, 0.625, 0.0, 0.625, 0.07523, 0.625, 0.6748, 0.625, 0.5995, 0.625, 0.5995, 0.625, 0.6748, 0.625, 0.25, 0.625, 0.1505, 0.625, 0.1505, 0.625, 0.25, 0.625, 0.5, 0.875, 0.5, 0.875, 0.5, 0.625, 0.5, 0.625, 0.25, 0.625, 0.1505, 0.625, 0.1505, 0.625, 0.25, 0.625, 0.5995, 0.625, 0.5, 0.625, 0.5, 0.625, 0.5995, 0.625, 0.5, 0.875, 0.5, 0.875, 0.5, 0.625, 0.5, 0.625, 0.25, 0.625, 0.1505, 0.625, 0.2005, 0.625, 0.25, 0.625, 0.5995, 0.625, 0.5, 0.625, 0.5, 0.625, 0.545, 0.625, 0.07523, 0.625, 0.1505, 0.625, 0.1505, 0.625, 0.07523, 0.625, 0.07523, 0.625, 0.0, 0.625, 0.0, 0.625, 0.07523, 0.625, 0.07523, 0.625, 0.1505, 0.625, 0.1505, 0.625, 0.07523, 0.625, 0.07523, 0.625, 0.0, 0.625, 0.0, 0.625, 0.07523, 0.625, 0.1505, 0.625, 0.1505, 0.625, 0.1505, 0.625, 0.1505, 0.625, 0.1505, 0.625, 0.07523, 0.625, 0.07523, 0.625, 0.1505, 0.625, 0.0, 0.625, 0.07523, 0.625, 0.07523, 0.625, 0.0, 0.625, 0.1505, 0.625, 0.07523, 0.625, 0.07523, 0.625, 0.1505, 0.625, 0.0, 0.625, 0.07523, 0.625, 0.07523, 0.625, 0.0, 0.625, 0.75, 0.625, 0.6748, 0.625, 0.6748, 0.625, 0.75, 0.625, 0.1505, 0.625, 0.07523, 0.625, 0.07523, 0.625, 0.1505, 0.625, 0.1505, 0.625, 0.07523, 0.625, 0.1151, 0.625, 0.1505, 0.625, 0.75, 0.625, 0.6748, 0.625, 0.6356, 0.625, 0.6717, 0.625, 0.1505, 0.625, 0.07523, 0.625, 0.07523, 0.625, 0.1505, 0.625, 0.75, 0.625, 0.6748, 0.625, 0.6748, 0.625, 0.75, 0.375, 0.5995, 0.4645, 0.5995, 0.4645, 0.6748, 0.375, 0.6748, 0.375, 0.0, 0.4645, 0.0, 0.4645, 0.07523, 0.375, 0.1018, 0.5542, 0.0, 0.625, 0.0, 0.625, 0.07523, 0.5542, 0.07523, 0.625, 0.75, 0.625, 0.6748, 0.625, 0.6748, 0.625, 0.75, 0.125, 0.5995, 0.125, 0.5995, 0.125, 0.5995, 0.125, 0.5995, 0.5542, 0.5995, 0.625, 0.5995, 0.625, 0.6748, 0.5542, 0.6748, 0.125, 0.5995, 0.375, 0.5995, 0.375, 0.6748, 0.125, 0.6748, 0.375, 0.6748, 0.125, 0.6748, 0.125, 0.6748, 0.375, 0.6748, 0.375, 0.5995, 0.375, 0.6748, 0.375, 0.6748, 0.375, 0.5995, 0.125, 0.5995, 0.375, 0.5995, 0.375, 0.5995, 0.125, 0.5995, 0.125, 0.5995, 0.375, 0.5995, 0.375, 0.5995, 0.125, 0.5995, 0.375, 0.5995, 0.375, 0.6748, 0.375, 0.6748, 0.375, 0.5995, 0.375, 0.6748, 0.1432, 0.6643, 0.125, 0.6748, 0.375, 0.6748, 0.375, 0.1018, 0.375, 0.1505, 0.375, 0.1505, 0.375, 0.07523, 0.375, 0.07523, 0.375, 0.1505, 0.375, 0.1505, 0.375, 0.07523, 0.375, 0.07523, 0.375, 0.1505, 0.375, 0.1505, 0.375, 0.07523, 0.125, 0.5995, 0.125, 0.6748, 0.125, 0.6748, 0.125, 0.5995, 0.125, 0.6748, 0.125, 0.6748, 0.125, 0.6748, 0.125, 0.6748, 0.5542, 0.1505, 0.5542, 0.25, 0.625, 0.25, 0.625, 0.1505, 0.5542, 0.5, 0.5542, 0.5, 0.4645, 0.5, 0.4645, 0.5, 0.5542, 0.6748, 0.5542, 0.75, 0.625, 0.75, 0.625, 0.6748, 0.1491, 0.661, 0.125, 0.75, 0.375, 0.75, 0.375, 0.6748, 0.625, 0.6748, 0.625, 0.6748, 0.625, 0.5995, 0.625, 0.5995, 0.625, 0.5, 0.625, 0.5, 0.875, 0.5, 0.875, 0.5, 0.125, 0.5, 0.125, 0.5995, 0.375, 0.5995, 0.375, 0.5, 0.5542, 0.5, 0.5542, 0.5995, 0.625, 0.5995, 0.625, 0.5, 0.5542, 0.07523, 0.5542, 0.1505, 0.625, 0.1505, 0.625, 0.07523, 0.375, 0.1103, 0.375, 0.1505, 0.4645, 0.1505, 0.4645, 0.07523, 0.375, 0.5, 0.375, 0.5995, 0.4645, 0.5995, 0.4645, 0.5, 0.375, 0.6748, 0.375, 0.75, 0.4645, 0.75, 0.4645, 0.6748, 0.375, 0.25, 0.375, 0.5, 0.4645, 0.5, 0.4645, 0.25, 0.375, 0.1505, 0.375, 0.25, 0.4645, 0.25, 0.4645, 0.1505, 0.4645, 0.5, 0.4645, 0.5, 0.4645, 0.25, 0.4645, 0.25, 0.875, 0.5, 0.875, 0.5, 0.625, 0.5, 0.625, 0.5, 0.5542, 0.25, 0.5542, 0.25, 0.625, 0.25, 0.625, 0.25, 0.4645, 0.5, 0.4645, 0.5, 0.4645, 0.25, 0.4645, 0.25, 0.5542, 0.5, 0.5542, 0.5, 0.4645, 0.5, 0.4645, 0.5, 0.5542, 0.25, 0.5542, 0.25, 0.625, 0.25, 0.625, 0.25, 0.5542, 0.5, 0.5542, 0.5, 0.4645, 0.5, 0.4645, 0.5, 0.875, 0.5, 0.875, 0.5, 0.625, 0.5, 0.625, 0.5, 0.5542, 0.25, 0.5542, 0.5, 0.625, 0.5, 0.625, 0.25, 0.875, 0.5, 0.875, 0.5, 0.625, 0.5, 0.625, 0.5, 0.4645, 0.5, 0.4645, 0.5, 0.4645, 0.25, 0.4645, 0.25, 0.5542, 0.25, 0.5542, 0.25, 0.625, 0.25, 0.625, 0.25, 0.625, 0.6748, 0.625, 0.6748, 0.625, 0.5995, 0.625, 0.5995, 0.625, 0.1505, 0.625, 0.1505, 0.625, 0.1505, 0.625, 0.1505, 0.625, 0.5995, 0.625, 0.5995, 0.625, 0.5, 0.625, 0.5, 0.625, 0.07523, 0.625, 0.07523, 0.625, 0.0, 0.625, 0.0, 0.625, 0.25, 0.625, 0.25, 0.625, 0.1505, 0.625, 0.1505, 0.625, 0.5995, 0.625, 0.5995, 0.625, 0.5, 0.625, 0.5, 0.625, 0.25, 0.625, 0.25, 0.625, 0.1505, 0.625, 0.1505, 0.625, 0.5995, 0.625, 0.5995, 0.625, 0.5, 0.625, 0.5, 0.625, 0.5, 0.625, 0.5, 0.875, 0.5, 0.875, 0.5, 0.625, 0.6748, 0.625, 0.6356, 0.625, 0.5995, 0.625, 0.5995, 0.625, 0.07523, 0.625, 0.1151, 0.625, 0.0798, 0.625, 0.0, 0.625, 0.5, 0.625, 0.5, 0.875, 0.5, 0.875, 0.5, 0.625, 0.07523, 0.625, 0.07523, 0.625, 0.0, 0.625, 0.0, 0.625, 0.6748, 0.625, 0.6748, 0.625, 0.5995, 0.625, 0.5995, 0.625, 0.25, 0.625, 0.25, 0.625, 0.1505, 0.625, 0.1505, 0.625, 0.5, 0.625, 0.5, 0.875, 0.5, 0.875, 0.5, 0.625, 0.25, 0.625, 0.25, 0.625, 0.1505, 0.625, 0.1505, 0.625, 0.5995, 0.625, 0.5995, 0.625, 0.5, 0.625, 0.5, 0.625, 0.5, 0.625, 0.5, 0.875, 0.5, 0.875, 0.5, 0.625, 0.25, 0.625, 0.25, 0.625, 0.2005, 0.625, 0.1505, 0.625, 0.5995, 0.625, 0.545, 0.625, 0.5, 0.625, 0.5, 0.625, 0.07523, 0.625, 0.07523, 0.625, 0.1505, 0.625, 0.1505, 0.625, 0.07523, 0.625, 0.07523, 0.625, 0.0, 0.625, 0.0, 0.625, 0.07523, 0.625, 0.07523, 0.625, 0.1505, 0.625, 0.1505, 0.625, 0.07523, 0.625, 0.07523, 0.625, 0.0, 0.625, 0.0, 0.625, 0.07523, 0.625, 0.07523, 0.625, 0.0, 0.625, 0.0, 0.625, 0.1505, 0.625, 0.1505, 0.625, 0.1505, 0.625, 0.1505, 0.625, 0.1505, 0.625, 0.1505, 0.625, 0.07523, 0.625, 0.07523, 0.625, 0.1505, 0.625, 0.1505, 0.625, 0.07523, 0.625, 0.07523, 0.625, 0.0, 0.625, 0.0, 0.625, 0.07523, 0.625, 0.07523, 0.625, 0.1505, 0.625, 0.1505, 0.625, 0.07523, 0.625, 0.07523, 0.625, 0.0, 0.625, 0.0, 0.625, 0.07523, 0.625, 0.07523, 0.625, 0.75, 0.625, 0.75, 0.625, 0.6748, 0.625, 0.6748, 0.625, 0.1505, 0.625, 0.1505, 0.625, 0.07523, 0.625, 0.07523, 0.625, 0.1505, 0.625, 0.1505, 0.625, 0.1151, 0.625, 0.07523, 0.625, 0.75, 0.625, 0.6717, 0.625, 0.6356, 0.625, 0.6748, 0.625, 0.1505, 0.625, 0.1505, 0.625, 0.07523, 0.625, 0.07523, 0.625, 0.75, 0.625, 0.75, 0.625, 0.6748, 0.625, 0.6748, 0.375, 0.5995, 0.375, 0.6748, 0.4645, 0.6748, 0.4645, 0.5995, 0.375, 0.0, 0.375, 0.1103, 0.4645, 0.07523, 0.4645, 0.0, 0.5542, 0.0, 0.5542, 0.07523, 0.625, 0.07523, 0.625, 0.0, 0.625, 0.75, 0.625, 0.75, 0.625, 0.6748, 0.625, 0.6748, 0.125, 0.5995, 0.125, 0.5995, 0.125, 0.5995, 0.125, 0.5995, 0.5542, 0.5995, 0.5542, 0.6748, 0.625, 0.6748, 0.625, 0.5995, 0.125, 0.5995, 0.125, 0.6748, 0.375, 0.6748, 0.375, 0.5995, 0.375, 0.6748, 0.375, 0.6748, 0.125, 0.6748, 0.125, 0.6748, 0.375, 0.5995, 0.375, 0.5995, 0.375, 0.6748, 0.375, 0.6748, 0.125, 0.5995, 0.125, 0.5995, 0.375, 0.5995, 0.375, 0.5995, 0.125, 0.5995, 0.125, 0.5995, 0.375, 0.5995, 0.375, 0.5995, 0.375, 0.5995, 0.375, 0.5995, 0.375, 0.6748, 0.375, 0.6748, 0.375, 0.6748, 0.375, 0.6748, 0.125, 0.6748, 0.1491, 0.661, 0.375, 0.1103, 0.375, 0.07523, 0.375, 0.1505, 0.375, 0.1505, 0.375, 0.07523, 0.375, 0.07523, 0.375, 0.1505, 0.375, 0.1505, 0.375, 0.07523, 0.375, 0.07523, 0.375, 0.1505, 0.375, 0.1505, 0.125, 0.5995, 0.125, 0.5995, 0.125, 0.6748, 0.125, 0.6748, 0.125, 0.6748, 0.125, 0.6748, 0.125, 0.6748, 0.125, 0.6748, 0.4645, 0.5995, 0.4645, 0.6748, 0.5542, 0.6748, 0.5542, 0.5995, 0.4645, 0.0, 0.4645, 0.07523, 0.5542, 0.07523, 0.5542, 0.0, 0.4645, 0.25, 0.4645, 0.25, 0.5542, 0.25, 0.5542, 0.25, 0.4645, 0.25, 0.4645, 0.5, 0.5542, 0.5, 0.5542, 0.25, 0.625, 0.5, 0.625, 0.5, 0.5542, 0.5, 0.5542, 0.5, 0.4645, 0.25, 0.4645, 0.25, 0.5542, 0.25, 0.5542, 0.25, 0.625, 0.5, 0.625, 0.5, 0.5542, 0.5, 0.5542, 0.5, 0.4645, 0.25, 0.4645, 0.25, 0.5542, 0.25, 0.5542, 0.25, 0.4645, 0.07523, 0.4645, 0.1505, 0.5542, 0.1505, 0.5542, 0.07523, 0.4645, 0.5, 0.4645, 0.5995, 0.5542, 0.5995, 0.5542, 0.5, 0.4645, 0.6748, 0.4645, 0.75, 0.5542, 0.75, 0.5542, 0.6748, 0.625, 0.5, 0.625, 0.5, 0.5542, 0.5, 0.5542, 0.5, 0.4645, 0.1505, 0.4645, 0.25, 0.5542, 0.25, 0.5542, 0.1505, 0.4645, 0.5995, 0.5542, 0.5995, 0.5542, 0.6748, 0.4645, 0.6748, 0.4645, 0.0, 0.5542, 0.0, 0.5542, 0.07523, 0.4645, 0.07523, 0.4645, 0.25, 0.5542, 0.25, 0.5542, 0.25, 0.4645, 0.25, 0.4645, 0.25, 0.5542, 0.25, 0.5542, 0.5, 0.4645, 0.5, 0.625, 0.5, 0.5542, 0.5, 0.5542, 0.5, 0.625, 0.5, 0.4645, 0.25, 0.5542, 0.25, 0.5542, 0.25, 0.4645, 0.25, 0.625, 0.5, 0.5542, 0.5, 0.5542, 0.5, 0.625, 0.5, 0.4645, 0.25, 0.5542, 0.25, 0.5542, 0.25, 0.4645, 0.25, 0.4645, 0.07523, 0.5542, 0.07523, 0.5542, 0.1505, 0.4645, 0.1505, 0.4645, 0.5, 0.5542, 0.5, 0.5542, 0.5995, 0.4645, 0.5995, 0.4645, 0.6748, 0.5542, 0.6748, 0.5542, 0.75, 0.4645, 0.75, 0.625, 0.5, 0.5542, 0.5, 0.5542, 0.5, 0.625, 0.5, 0.4645, 0.1505, 0.5542, 0.1505, 0.5542, 0.25, 0.4645, 0.25, 0.0, 0.0, 0.0, 0.0, 0.0, 0.0, 0.0, 0.0, 0.0, 0.0, 0.0, 0.0, 0.0, 0.0, 0.0, 0.0, 0.0, 0.0, 0.0, 0.0, 0.0, 0.0, 0.0, 0.0, 0.0, 0.0, 0.0, 0.0, 0.0, 0.0, 0.0, 0.0, 0.0, 0.0, 0.0, 0.0, 0.0, 0.0, 0.0, 0.0, 0.0, 0.0, 0.0, 0.0, 0.0, 0.0, 0.0, 0.0, 0.0, 0.0, 0.0, 0.0, 0.0, 0.0, 0.0, 0.0, 0.0, 0.0, 0.0, 0.0, 0.0, 0.0, 0.0, 0.0, 0.0, 0.0, 0.0, 0.0, 0.0, 0.0, 0.0, 0.0, 0.0, 0.0, 0.0, 0.0, 0.0, 0.0, 0.0, 0.0, 0.0, 0.0, 0.0, 0.0, 0.0, 0.0, 0.0, 0.0, 0.0, 0.0, 0.0, 0.0, 0.0, 0.0, 0.0, 0.0, 0.0, 0.0, 0.0, 0.0, 0.0, 0.0, 0.0, 0.0, 0.0, 0.0, 0.0, 0.0, 0.0, 0.0, 0.0, 0.0, 0.0, 0.0, 0.0, 0.0, 0.0, 0.0, 0.0, 0.0, 0.0, 0.0, 0.0, 0.0, 0.0, 0.0, 0.0, 0.0, 0.0, 0.0, 0.0, 0.0, 0.0, 0.0, 0.0, 0.0, 0.0, 0.0, 0.0, 0.0, 0.0, 0.0, 0.0, 0.0, 0.0, 0.0, 0.0, 0.0, 0.0, 0.0, 0.0, 0.0, 0.0, 0.0, 0.0, 0.0, 0.0, 0.0, 0.0, 0.0, 0.0, 0.0, 0.0, 0.0, 0.0, 0.0, 0.0, 0.0, 0.0, 0.0, 0.0, 0.0, 0.0, 0.0, 0.0, 0.0, 0.0, 0.0, 0.0, 0.0, 0.0, 0.0, 0.0, 0.0, 0.0, 0.0, 0.0, 0.0, 0.0, 0.0, 0.0, 0.0, 0.0, 0.0, 0.0, 0.0, 0.0, 0.0, 0.0, 0.0, 0.0, 0.0, 0.0, 0.0, 0.0, 0.0, 0.0, 0.0, 0.0, 0.0, 0.0, 0.0, 0.0, 0.0, 0.0, 0.0, 0.0, 0.0, 0.0, 0.0, 0.0, 0.0, 0.0, 0.0, 0.0, 0.0, 0.0, 0.0, 0.0, 0.0, 0.0, 0.0, 0.0, 0.0, 0.0, 0.0, 0.0, 0.0, 0.0, 0.0, 0.0, 0.0, 0.0, 0.0, 0.0, 0.0, 0.0, 0.0, 0.0, 0.0, 0.0, 0.0, 0.0, 0.0, 0.0, 0.0, 0.0, 0.0, 0.0, 0.0, 0.0, 0.0, 0.0, 0.0, 0.0, 0.0, 0.0, 0.0, 0.0, 0.0, 0.0, 0.0, 0.0, 0.0, 0.0, 0.0, 0.0, 0.0, 0.0, 0.0, 0.0, 0.0, 0.0, 0.0, 0.0, 0.0, 0.0, 0.0, 0.0, 0.0, 0.0, 0.0, 0.0, 0.0, 0.0, 0.0, 0.0, 0.0, 0.0, 0.0, 0.0, 0.0, 0.0, 0.0, 0.0, 0.0, 0.0, 0.0, 0.0, 0.0, 0.0, 0.0, 0.0, 0.0, 0.0, 0.0, 0.0, 0.0, 0.0, 0.0, 0.0, 0.0, 0.0, 0.0, 0.0, 0.0, 0.0, 0.0, 0.0, 0.0, 0.0, 0.0, 0.0, 0.0, 0.0, 0.0, 0.0, 0.0, 0.0, 0.0, 0.0, 0.0, 0.0, 0.0, 0.0, 0.0, 0.0, 0.0, 0.0, 0.0, 0.0, 0.0, 0.0, 0.0, 0.0, 0.0, 0.0, 0.0, 0.0, 0.0, 0.0, 0.0, 0.0, 0.0, 0.0, 0.0, 0.0, 0.0, 0.0, 0.0, 0.0, 0.0, 0.0, 0.0, 0.0, 0.0, 0.0, 0.0, 0.0, 0.0, 0.0, 0.0, 0.0, 0.0, 0.0, 0.0, 0.0, 0.0, 0.0, 0.0, 0.0, 0.0, 0.0, 0.0, 0.0, 0.0, 0.0, 0.0, 0.0, 0.0, 0.0, 0.0, 0.0, 0.0, 0.0, 0.0, 0.0, 0.0, 0.0, 0.0, 0.0, 0.0, 0.0, 0.0, 0.0, 0.0, 0.0, 0.0, 0.0, 0.0, 0.0, 0.0, 0.0, 0.0, 0.0, 0.0, 0.0, 0.0, 0.0, 0.0, 0.0, 0.0, 0.0, 0.0, 0.0, 0.0, 0.0, 0.0, 0.0, 0.0, 0.0, 0.0, 0.0, 0.0, 0.0, 0.0, 0.0, 0.0, 0.0, 0.0, 0.0, 0.0, 0.0, 0.0, 0.0, 0.0, 0.0, 0.0, 0.0, 0.0, 0.0, 0.0, 0.0, 0.0, 0.0, 0.0, 0.0, 0.0, 0.0, 0.0, 0.0, 0.0, 0.0, 0.0, 0.0, 0.0, 0.0, 0.0, 0.0, 0.0, 0.0, 0.0, 0.0, 0.0, 0.0, 0.0, 0.0, 0.0, 0.0, 0.0, 0.0, 0.0, 0.0, 0.0, 0.0, 0.0, 0.0, 0.0, 0.0, 0.0, 0.0, 0.0, 0.0, 0.0, 0.0, 0.0, 0.0, 0.0, 0.0, 0.0, 0.0, 0.0, 0.0, 0.0, 0.0, 0.0, 0.0, 0.0, 0.0, 0.0, 0.0, 0.0, 0.0, 0.0, 0.0, 0.0, 0.0, 0.0, 0.0, 0.0, 0.0, 0.0, 0.0, 0.0, 0.0, 0.0, 0.0, 0.0, 0.0, 0.0, 0.0, 0.0, 0.0, 0.0, 0.0, 0.0, 0.0, 0.0, 0.0, 0.0, 0.0, 0.0, 0.0, 0.0, 0.0, 0.0, 0.0, 0.0, 0.0, 0.0, 0.0, 0.0, 0.0, 0.0, 0.0, 0.0, 0.0, 0.0, 0.0, 0.0, 0.0, 0.0, 0.0, 0.0, 0.0, 0.0, 0.0, 0.0, 0.0, 0.0, 0.0, 0.0, 0.0, 0.0, 0.0, 0.0, 0.0, 0.0, 0.0, 0.0, 0.0, 0.0, 0.0, 0.0, 0.0, 0.0, 0.0, 0.0, 0.0, 0.0, 0.0, 0.0, 0.0, 0.0, 0.0, 0.0, 0.0, 0.0, 0.0, 0.0, 0.0, 0.0, 0.0, 0.0, 0.0, 0.0, 0.0, 0.0, 0.0, 0.0, 0.0, 0.0, 0.0, 0.0, 0.0, 0.0, 0.0, 0.0, 0.0, 0.0, 0.0, 0.0, 0.0, 0.0, 0.0, 0.0, 0.0, 0.0, 0.0, 0.0, 0.0, 0.0, 0.0, 0.0, 0.0, 0.0, 0.0, 0.0, 0.0, 0.0, 0.0, 0.0, 0.0, 0.0, 0.0, 0.0, 0.0, 0.0, 0.0, 0.0, 0.0, 0.0, 0.0, 0.0, 0.0, 0.0, 0.0, 0.0, 0.0, 0.0, 0.0, 0.0, 0.0, 0.0, 0.0, 0.0, 0.0, 0.0, 0.0, 0.0, 0.0, 0.0, 0.0, 0.0, 0.0, 0.0, 0.0, 0.0, 0.0, 0.0, 0.0, 0.0, 0.0, 0.0, 0.0, 0.0, 0.0, 0.0, 0.0, 0.0, 0.0, 0.0, 0.0, 0.0, 0.0, 0.0, 0.0, 0.0, 0.0, 0.0, 0.0, 0.0, 0.0, 0.0, 0.0, 0.0, 0.0, 0.0, 0.0, 0.0, 0.0, 0.0, 0.0, 0.0, 0.0, 0.0, 0.0, 0.0, 0.0, 0.0, 0.0, 0.0, 0.0, 0.0, 0.0, 0.0, 0.0, 0.0, 0.0, 0.0, 0.0, 0.0, 0.0, 0.0, 0.0, 0.0, 0.0, 0.0, 0.0, 0.0, 0.0, 0.0, 0.0, 0.0, 0.0, 0.0, 0.0, 0.0, 0.0, 0.0, 0.0, 0.0, 0.0, 0.0, 0.0, 0.0, 0.0, 0.0, 0.0, 0.0, 0.0, 0.0, 0.0, 0.0, 0.0, 0.0, 0.0, 0.0, 0.0, 0.0, 0.0, 0.0, 0.0, 0.0, 0.0, 0.0, 0.0, 0.0, 0.0, 0.0, 0.0, 0.0, 0.0, 0.0, 0.0, 0.0, 0.0, 0.0, 0.0, 0.0, 0.0, 0.0, 0.0, 0.0, 0.0, 0.0, 0.0, 0.0, 0.0, 0.0, 0.0, 0.0, 0.0, 0.0, 0.0, 0.0, 0.0, 0.0, 0.0, 0.0, 0.0, 0.0, 0.0, 0.0, 0.0, 0.0, 0.0, 0.0, 0.0, 0.0, 0.0, 0.0, 0.0, 0.0, 0.0, 0.0, 0.0, 0.0, 0.0, 0.0, 0.0, 0.0, 0.0, 0.0, 0.0, 0.0, 0.0, 0.0, 0.0, 0.0, 0.0, 0.0, 0.0, 0.0, 0.0, 0.0, 0.0, 0.0, 0.0, 0.0, 0.0, 0.0, 0.0, 0.0, 0.0, 0.0, 0.0, 0.0, 0.0, 0.0, 0.0, 0.0, 0.0, 0.0, 0.0, 0.0, 0.0, 0.0, 0.0, 0.0, 0.0, 0.0, 0.0, 0.0, 0.0, 0.0, 0.0, 0.0, 0.0, 0.0, 0.0, 0.0, 0.0, 0.0, 0.0, 0.0, 0.0, 0.0, 0.0, 0.0, 0.0, 0.0, 0.0, 0.0, 0.0, 0.0, 0.0, 0.0, 0.0, 0.0, 0.0, 0.0, 0.0, 0.0, 0.0, 0.0, 0.0, 0.0, 0.0, 0.0, 0.0, 0.0, 0.0, 0.0, 0.0, 0.0, 0.0, 0.0, 0.0, 0.0, 0.0, 0.0, 0.0, 0.0, 0.0, 0.0, 0.0, 0.0, 0.0, 0.0, 0.0, 0.0, 0.0, 0.0, 0.0, 0.0, 0.0, 0.0, 0.0, 0.0, 0.0, 0.0, 0.0, 0.0, 0.0, 0.0, 0.0, 0.0, 0.0, 0.0, 0.0, 0.0, 0.0, 0.0, 0.0, 0.0, 0.0, 0.0, 0.0, 0.0, 0.0, 0.0, 0.0, 0.0, 0.0, 0.0, 0.0, 0.0, 0.0, 0.0, 0.0, 0.0, 0.0, 0.0, 0.0, 0.0, 0.0, 0.0, 0.0, 0.0, 0.0, 0.0, 0.0, 0.0, 0.0, 0.0, 0.0, 0.0, 0.0, 0.0, 0.0, 0.0, 0.0, 0.0, 0.0, 0.0, 0.0, 0.0, 0.0, 0.0, 0.0, 0.0, 0.0, 0.0, 0.0, 0.0, 0.0, 0.0, 0.0, 0.0, 0.0, 0.0, 0.0, 0.0, 0.0, 0.0, 0.0, 0.0, 0.0, 0.0, 0.0, 0.0, 0.0, 0.0, 0.0, 0.0, 0.0, 0.0, 0.0, 0.0, 0.0, 0.0, 0.0, 0.0, 0.0, 0.0, 0.0, 0.0, 0.0, 0.0, 0.0, 0.0, 0.0, 0.0, 0.0, 0.0, 0.0, 0.0, 0.0, 0.0, 0.0, 0.0, 0.0, 0.0, 0.0, 0.0, 0.0, 0.0, 0.0, 0.0, 0.0, 0.0, 0.0, 0.0, 0.0, 0.0, 0.0, 0.0, 0.0, 0.0, 0.0, 0.0, 0.0, 0.0, 0.0, 0.0, 0.0, 0.0, 0.0, 0.0, 0.0, 0.0, 0.0, 0.0, 0.0, 0.0, 0.0, 0.0, 0.0, 0.0, 0.0, 0.0, 0.0, 0.0, 0.0, 0.0, 0.0, 0.0, 0.0, 0.0, 0.0, 0.0, 0.0, 0.0, 0.0, 0.0, 0.0, 0.0, 0.0, 0.0, 0.0, 0.0, 0.0, 0.0, 0.0, 0.0, 0.0, 0.0, 0.0, 0.0, 0.0, 0.0, 0.0, 0.0, 0.0, 0.0, 0.0, 0.0, 0.0, 0.0, 0.0, 0.0, 0.0, 0.0, 0.0, 0.0, 0.0, 0.0, 0.0, 0.0, 0.0, 0.0])
me_cube_002.materials.append(mat_white)
me_cube_002.materials.append(mat_blue_001)
me_cube_002.materials.append(mat_orange)
me_cube_002.materials.append(mat_blue)
me_cube_002.materials.append(mat_black)
me_cube_002.materials.append(mat_white_eye)
me_cube_002.use_remesh_fix_poles = True
me_cube_002.use_remesh_preserve_attributes = False
me_cube_002.use_mirror_vertex_groups = False
me_cube_002.update()
me_cube_002.normals_split_custom_set([tuple(v) for v in zip(*[iter([-0.6128, 0.7296, 0.3034, -0.6128, 0.7296, 0.3034, -0.6128, 0.7296, 0.3034, -0.6128, 0.7296, 0.3034, 0.9544, 0.2079, 0.2141, 0.9544, 0.2079, 0.2141, 0.9544, 0.2079, 0.2141, 0.9544, 0.2079, 0.2141, 0.9756, 0.162, 0.1483, 0.9756, 0.162, 0.1483, 0.9756, 0.162, 0.1483, 0.9756, 0.162, 0.1483, 1.857e-08, 0.3979, -0.9174, 1.857e-08, 0.3979, -0.9174, 1.857e-08, 0.3979, -0.9174, 1.857e-08, 0.3979, -0.9174, 0.967, 0.1829, 0.1775, 0.967, 0.1829, 0.1775, 0.967, 0.1829, 0.1775, 0.967, 0.1829, 0.1775, 0.0, 0.946, -0.3242, 0.0, 0.946, -0.3242, 0.0, 0.946, -0.3242, 0.0, 0.946, -0.3242, 0.0, 0.9539, -0.3, 0.0, 0.9539, -0.3, 0.0, 0.9539, -0.3, 0.0, 0.9539, -0.3, 0.6128, 0.7296, 0.3034, 0.6128, 0.7296, 0.3034, 0.6128, 0.7296, 0.3034, 0.6128, 0.7296, 0.3034, -0.9669, 0.1281, 0.2207, -0.9669, 0.1281, 0.2207, -0.9669, 0.1281, 0.2207, -0.9669, 0.1281, 0.2207, -0.738, 0.5576, -0.3802, -0.738, 0.5576, -0.3802, -0.738, 0.5576, -0.3802, -0.738, 0.5576, -0.3802, 0.7904, 0.6062, 0.08835, 0.7904, 0.6062, 0.08835, 0.7904, 0.6062, 0.08835, 0.7904, 0.6062, 0.08835, 0.9152, 0.1831, -0.3589, 0.9152, 0.1831, -0.3589, 0.9152, 0.1831, -0.3589, 0.9152, 0.1831, -0.3589, 5.378e-08, 0.9743, 0.2253, 5.378e-08, 0.9743, 0.2253, 5.378e-08, 0.9743, 0.2253, 5.378e-08, 0.9743, 0.2253, -0.7904, 0.6062, 0.08835, -0.7904, 0.6062, 0.08835, -0.7904, 0.6062, 0.08835, -0.7904, 0.6062, 0.08835, -1.546e-07, -0.405, -0.9143, -1.546e-07, -0.405, -0.9143, -1.546e-07, -0.405, -0.9143, -1.546e-07, -0.405, -0.9143, 0.0, 0.7109, 0.7033, 0.0, 0.7109, 0.7033, 0.0, 0.7109, 0.7033, 0.0, 0.7109, 0.7033, -0.9585, 0.1874, 0.2148, -0.9585, 0.1874, 0.2148, -0.9585, 0.1874, 0.2148, -0.9585, 0.1874, 0.2148, -4.262e-08, -0.5602, -0.8284, -4.262e-08, -0.5602, -0.8284, -4.262e-08, -0.5602, -0.8284, -4.262e-08, -0.5602, -0.8284, 0.8002, 0.5717, 0.1811, 0.8002, 0.5717, 0.1811, 0.8002, 0.5717, 0.1811, 0.8002, 0.5717, 0.1811, -0.924, 0.3121, 0.2208, -0.924, 0.3121, 0.2208, -0.924, 0.3121, 0.2208, -0.924, 0.3121, 0.2208, 0.9302, 0.2359, 0.2812, 0.9302, 0.2359, 0.2812, 0.9302, 0.2359, 0.2812, 0.9302, 0.2359, 0.2812, 0.0, 0.7715, 0.6362, 0.0, 0.7715, 0.6362, 0.0, 0.7715, 0.6362, 0.0, 0.7715, 0.6362, 0.0, -0.6643, -0.7475, 0.0, -0.6643, -0.7475, 0.0, -0.6643, -0.7475, 0.0, -0.6643, -0.7475, 0.0, 0.8964, 0.4433, 0.0, 0.8964, 0.4433, 0.0, 0.8964, 0.4433, 0.0, 0.8964, 0.4433, -1.015e-07, -0.7194, -0.6946, -1.015e-07, -0.7194, -0.6946, -1.015e-07, -0.7194, -0.6946, -1.015e-07, -0.7194, -0.6946, -0.8085, 0.5723, 0.1374, -0.8085, 0.5723, 0.1374, -0.8085, 0.5723, 0.1374, -0.8085, 0.5723, 0.1374, 0.9735, 0.2145, -0.07947, 0.9735, 0.2145, -0.07947, 0.9735, 0.2145, -0.07947, 0.9735, 0.2145, -0.07947, -0.299, 0.8037, -0.5145, -0.299, 0.8037, -0.5145, -0.299, 0.8037, -0.5145, -0.299, 0.8037, -0.5145, 0.6593, 0.7505, 0.0457, 0.6593, 0.7505, 0.0457, 0.6593, 0.7505, 0.0457, 0.6593, 0.7505, 0.0457, -0.9294, 0.1135, 0.3512, -0.9294, 0.1135, 0.3512, -0.9294, 0.1135, 0.3512, -0.9294, 0.1135, 0.3512, -0.6593, 0.7505, 0.0457, -0.6593, 0.7505, 0.0457, -0.6593, 0.7505, 0.0457, -0.6593, 0.7505, 0.0457, 0.6949, 0.6618, 0.2814, 0.6949, 0.6618, 0.2814, 0.6949, 0.6618, 0.2814, 0.6949, 0.6618, 0.2814, -0.6852, 0.7212, -0.1022, -0.6852, 0.7212, -0.1022, -0.6852, 0.7212, -0.1022, -0.6852, 0.7212, -0.1022, 0.6852, 0.7212, -0.1022, 0.6852, 0.7212, -0.1022, 0.6852, 0.7212, -0.1022, 0.6852, 0.7212, -0.1022, 0.0, 0.9901, -0.1403, 0.0, 0.9901, -0.1403, 0.0, 0.9901, -0.1403, 0.0, 0.9901, -0.1403, 0.8551, 0.5111, 0.08744, 0.8551, 0.5111, 0.08744, 0.8551, 0.5111, 0.08744, 0.8551, 0.5111, 0.08744, -0.879, 0.3935, 0.2691, -0.879, 0.3935, 0.2691, -0.879, 0.3935, 0.2691, -0.879, 0.3935, 0.2691, 0.0, 0.9203, 0.3913, 0.0, 0.9203, 0.3913, 0.0, 0.9203, 0.3913, 0.0, 0.9203, 0.3913, -0.9213, 0.3865, 0.0422, -0.9213, 0.3865, 0.0422, -0.9213, 0.3865, 0.0422, -0.9213, 0.3865, 0.0422, 0.9381, 0.333, 0.09572, 0.9381, 0.333, 0.09572, 0.9381, 0.333, 0.09572, 0.9381, 0.333, 0.09572, -0.6949, 0.6618, 0.2814, -0.6949, 0.6618, 0.2814, -0.6949, 0.6618, 0.2814, -0.6949, 0.6618, 0.2814, 0.0, 0.5459, 0.8379, 0.0, 0.5459, 0.8379, 0.0, 0.5459, 0.8379, 0.0, 0.5459, 0.8379, -0.6428, 0.6149, 0.4569, -0.6428, 0.6149, 0.4569, -0.6428, 0.6149, 0.4569, -0.6428, 0.6149, 0.4569, 0.6145, 0.6747, 0.4088, 0.6145, 0.6747, 0.4088, 0.6145, 0.6747, 0.4088, 0.6145, 0.6747, 0.4088, 0.0, 0.774, 0.6332, 0.0, 0.774, 0.6332, 0.0, 0.774, 0.6332, 0.0, 0.774, 0.6332, -0.5136, 0.4684, 0.7189, -0.5136, 0.4684, 0.7189, -0.5136, 0.4684, 0.7189, -0.5136, 0.4684, 0.7189, 0.4365, 0.4911, 0.7538, 0.4365, 0.4911, 0.7538, 0.4365, 0.4911, 0.7538, 0.4365, 0.4911, 0.7538, -0.5899, 0.04295, 0.8063, -0.593, 0.04311, 0.8041, -0.593, 0.04311, 0.8041, -0.5923, 0.04308, 0.8045, 0.1226, 0.1516, -0.9808, 0.1226, 0.1516, -0.9808, 0.1226, 0.1516, -0.9808, 0.1226, 0.1516, -0.9808, -0.6931, 0.08504, 0.7158, -0.6931, 0.08504, 0.7158, -0.6931, 0.08504, 0.7158, -0.6931, 0.08504, 0.7158, 0.1669, 0.4476, -0.8785, 0.1687, 0.4463, -0.8788, 0.1687, 0.4463, -0.8788, 0.1614, 0.4516, -0.8775, 0.08818, 0.5064, -0.8578, 0.08818, 0.5064, -0.8578, 0.08818, 0.5064, -0.8578, 0.08818, 0.5064, -0.8578, 0.159, 0.4533, -0.8771, 0.1669, 0.4476, -0.8785, 0.1614, 0.4516, -0.8775, 0.159, 0.4533, -0.8771, -0.7217, 0.09346, 0.6858, -0.7217, 0.09346, 0.6858, -0.7217, 0.09346, 0.6858, -0.7217, 0.09346, 0.6858, 0.06648, 0.1613, -0.9847, 0.06648, 0.1613, -0.9847, 0.06648, 0.1613, -0.9847, 0.06648, 0.1613, -0.9847, -0.5894, 0.04293, 0.8067, -0.5899, 0.04295, 0.8063, -0.5923, 0.04308, 0.8045, -0.5894, 0.04293, 0.8067, 0.9285, 0.3711, 0.008432, 0.9285, 0.3711, 0.008432, 0.9285, 0.3711, 0.008432, 0.9285, 0.3711, 0.008432, -0.9246, 0.3618, 0.1191, -0.9246, 0.3618, 0.1191, -0.9246, 0.3618, 0.1191, -0.9246, 0.3618, 0.1191, -0.879, 0.3935, 0.2691, -0.879, 0.3935, 0.2691, -0.879, 0.3935, 0.2691, -0.879, 0.3935, 0.2691, 0.8551, 0.5111, 0.08744, 0.8551, 0.5111, 0.08744, 0.8551, 0.5111, 0.08744, 0.8551, 0.5111, 0.08744, -0.9676, 0.1606, 0.1951, -0.9676, 0.1606, 0.1951, -0.9676, 0.1606, 0.1951, -0.9676, 0.1606, 0.1951, 0.9483, 0.2387, -0.209, 0.9483, 0.2387, -0.209, 0.9483, 0.2387, -0.209, 0.9483, 0.2387, -0.209, 0.9028, 0.1935, -0.384, 0.9028, 0.1935, -0.384, 0.9028, 0.1935, -0.384, 0.9028, 0.1935, -0.384, -0.8886, 0.1004, -0.4475, -0.8886, 0.1004, -0.4475, -0.8886, 0.1004, -0.4475, -0.8886, 0.1004, -0.4475, -0.9771, 0.148, 0.153, -0.9771, 0.148, 0.153, -0.9771, 0.148, 0.153, -0.9771, 0.148, 0.153, 0.942, 0.1492, 0.3005, 0.942, 0.1492, 0.3005, 0.942, 0.1492, 0.3005, 0.942, 0.1492, 0.3005, 0.0, 0.0, 1.0, 0.0, 0.0, 1.0, 0.0, 0.0, 1.0, 0.0, 0.0, 1.0, 0.9659, 0.1315, 0.2231, 0.9659, 0.1315, 0.2231, 0.9659, 0.1315, 0.2231, 0.9659, 0.1315, 0.2231, 0.0, 0.05035, -0.9987, 0.0, 0.05035, -0.9987, 0.0, 0.05035, -0.9987, 0.0, 0.05035, -0.9987, 0.0, -0.6311, -0.7757, 0.0, -0.6311, -0.7757, 0.0, -0.6311, -0.7757, 0.0, -0.6311, -0.7757, 0.7307, 0.06029, -0.6801, 0.7307, 0.06029, -0.6801, 0.7307, 0.06029, -0.6801, 0.7307, 0.06029, -0.6801, 0.0, 0.9604, 0.2787, 0.0, 0.9604, 0.2787, 0.0, 0.9604, 0.2787, 0.0, 0.9604, 0.2787, 0.0, 0.5735, 0.8192, 0.0, 0.5735, 0.8192, 0.0, 0.5735, 0.8192, 0.0, 0.5735, 0.8192, 0.6379, 0.1729, -0.7504, 0.6379, 0.1729, -0.7504, 0.6379, 0.1729, -0.7504, 0.6379, 0.1729, -0.7504, -0.07796, -0.8571, -0.5092, -0.07796, -0.8571, -0.5092, -0.07796, -0.8571, -0.5092, -0.07796, -0.8571, -0.5092, -0.6223, -0.09162, 0.7774, -0.6223, -0.09162, 0.7774, -0.6223, -0.09162, 0.7774, -0.6223, -0.09162, 0.7774, -0.7092, 0.0004684, 0.705, -0.7092, 0.0004684, 0.705, -0.7092, 0.0004684, 0.705, -0.7092, 0.0004684, 0.705, 0.0, 0.0, 1.0, 0.0, 0.0, 1.0, 0.0, 0.0, 1.0, 0.0, 0.0, 1.0, 0.0, 0.0, 1.0, 0.0, 0.0, 1.0, 0.0, 0.0, 1.0, 0.0, 0.0, 1.0, 0.0, 0.0, 1.0, 0.0, 0.0, 1.0, 0.0, 0.0, 1.0, 0.0, 0.0, 1.0, -0.6128, -0.7296, 0.3034, -0.6128, -0.7296, 0.3034, -0.6128, -0.7296, 0.3034, -0.6128, -0.7296, 0.3034, 0.9544, -0.2079, 0.2141, 0.9544, -0.2079, 0.2141, 0.9544, -0.2079, 0.2141, 0.9544, -0.2079, 0.2141, 0.9756, -0.162, 0.1483, 0.9756, -0.162, 0.1483, 0.9756, -0.162, 0.1483, 0.9756, -0.162, 0.1483, 0.0, -0.3979, -0.9174, 0.0, -0.3979, -0.9174, 0.0, -0.3979, -0.9174, 0.0, -0.3979, -0.9174, 0.967, -0.1829, 0.1775, 0.967, -0.1829, 0.1775, 0.967, -0.1829, 0.1775, 0.967, -0.1829, 0.1775, 0.0, -0.946, -0.3242, 0.0, -0.946, -0.3242, 0.0, -0.946, -0.3242, 0.0, -0.946, -0.3242, 0.0, -0.9539, -0.3, 0.0, -0.9539, -0.3, 0.0, -0.9539, -0.3, 0.0, -0.9539, -0.3, 0.6128, -0.7296, 0.3034, 0.6128, -0.7296, 0.3034, 0.6128, -0.7296, 0.3034, 0.6128, -0.7296, 0.3034, -0.9664, -0.1298, 0.2219, -0.9664, -0.1298, 0.2219, -0.9664, -0.1298, 0.2219, -0.9664, -0.1298, 0.2219, -0.7117, -0.6077, -0.3523, -0.7117, -0.6077, -0.3523, -0.7117, -0.6077, -0.3523, -0.7117, -0.6077, -0.3523, 0.7904, -0.6062, 0.08835, 0.7904, -0.6062, 0.08835, 0.7904, -0.6062, 0.08835, 0.7904, -0.6062, 0.08835, 0.9152, -0.1831, -0.3589, 0.9152, -0.1831, -0.3589, 0.9152, -0.1831, -0.3589, 0.9152, -0.1831, -0.3589, 0.0, -0.9743, 0.2253, 0.0, -0.9743, 0.2253, 0.0, -0.9743, 0.2253, 0.0, -0.9743, 0.2253, -0.7904, -0.6062, 0.08835, -0.7904, -0.6062, 0.08835, -0.7904, -0.6062, 0.08835, -0.7904, -0.6062, 0.08835, 0.0, 0.405, -0.9143, 0.0, 0.405, -0.9143, 0.0, 0.405, -0.9143, 0.0, 0.405, -0.9143, 0.0, -0.7109, 0.7033, 0.0, -0.7109, 0.7033, 0.0, -0.7109, 0.7033, 0.0, -0.7109, 0.7033, -0.9585, -0.1874, 0.2148, -0.9585, -0.1874, 0.2148, -0.9585, -0.1874, 0.2148, -0.9585, -0.1874, 0.2148, 0.0, 0.5602, -0.8284, 0.0, 0.5602, -0.8284, 0.0, 0.5602, -0.8284, 0.0, 0.5602, -0.8284, 0.8002, -0.5717, 0.1811, 0.8002, -0.5717, 0.1811, 0.8002, -0.5717, 0.1811, 0.8002, -0.5717, 0.1811, -0.924, -0.3121, 0.2208, -0.924, -0.3121, 0.2208, -0.924, -0.3121, 0.2208, -0.924, -0.3121, 0.2208, 0.9302, -0.2359, 0.2812, 0.9302, -0.2359, 0.2812, 0.9302, -0.2359, 0.2812, 0.9302, -0.2359, 0.2812, 0.0, -0.7715, 0.6362, 0.0, -0.7715, 0.6362, 0.0, -0.7715, 0.6362, 0.0, -0.7715, 0.6362, 0.0, 0.6643, -0.7475, 0.0, 0.6643, -0.7475, 0.0, 0.6643, -0.7475, 0.0, 0.6643, -0.7475, 0.0, -0.8964, 0.4433, 0.0, -0.8964, 0.4433, 0.0, -0.8964, 0.4433, 0.0, -0.8964, 0.4433, 0.0, 0.7194, -0.6946, 0.0, 0.7194, -0.6946, 0.0, 0.7194, -0.6946, 0.0, 0.7194, -0.6946, -0.8085, -0.5723, 0.1374, -0.8085, -0.5723, 0.1374, -0.8085, -0.5723, 0.1374, -0.8085, -0.5723, 0.1374, 0.9735, -0.2145, -0.07947, 0.9735, -0.2145, -0.07947, 0.9735, -0.2145, -0.07947, 0.9735, -0.2145, -0.07947, -0.299, -0.8037, -0.5145, -0.299, -0.8037, -0.5145, -0.299, -0.8037, -0.5145, -0.299, -0.8037, -0.5145, 0.6593, -0.7505, 0.0457, 0.6593, -0.7505, 0.0457, 0.6593, -0.7505, 0.0457, 0.6593, -0.7505, 0.0457, -0.9294, -0.1135, 0.3512, -0.9294, -0.1135, 0.3512, -0.9294, -0.1135, 0.3512, -0.9294, -0.1135, 0.3512, -0.6593, -0.7505, 0.0457, -0.6593, -0.7505, 0.0457, -0.6593, -0.7505, 0.0457, -0.6593, -0.7505, 0.0457, 0.6949, -0.6618, 0.2814, 0.6949, -0.6618, 0.2814, 0.6949, -0.6618, 0.2814, 0.6949, -0.6618, 0.2814, -0.6852, -0.7212, -0.1022, -0.6852, -0.7212, -0.1022, -0.6852, -0.7212, -0.1022, -0.6852, -0.7212, -0.1022, 0.6852, -0.7212, -0.1022, 0.6852, -0.7212, -0.1022, 0.6852, -0.7212, -0.1022, 0.6852, -0.7212, -0.1022, 0.0, -0.9901, -0.1403, 0.0, -0.9901, -0.1403, 0.0, -0.9901, -0.1403, 0.0, -0.9901, -0.1403, 0.8551, -0.5111, 0.08744, 0.8551, -0.5111, 0.08744, 0.8551, -0.5111, 0.08744, 0.8551, -0.5111, 0.08744, -0.879, -0.3935, 0.2691, -0.879, -0.3935, 0.2691, -0.879, -0.3935, 0.2691, -0.879, -0.3935, 0.2691, 0.0, -0.9203, 0.3913, 0.0, -0.9203, 0.3913, 0.0, -0.9203, 0.3913, 0.0, -0.9203, 0.3913, -0.9213, -0.3865, 0.0422, -0.9213, -0.3865, 0.0422, -0.9213, -0.3865, 0.0422, -0.9213, -0.3865, 0.0422, 0.9381, -0.333, 0.09572, 0.9381, -0.333, 0.09572, 0.9381, -0.333, 0.09572, 0.9381, -0.333, 0.09572, -0.6949, -0.6618, 0.2814, -0.6949, -0.6618, 0.2814, -0.6949, -0.6618, 0.2814, -0.6949, -0.6618, 0.2814, 0.0, -0.5459, 0.8379, 0.0, -0.5459, 0.8379, 0.0, -0.5459, 0.8379, 0.0, -0.5459, 0.8379, -0.6428, -0.6149, 0.4569, -0.6428, -0.6149, 0.4569, -0.6428, -0.6149, 0.4569, -0.6428, -0.6149, 0.4569, 0.6145, -0.6747, 0.4088, 0.6145, -0.6747, 0.4088, 0.6145, -0.6747, 0.4088, 0.6145, -0.6747, 0.4088, 0.0, -0.774, 0.6332, 0.0, -0.774, 0.6332, 0.0, -0.774, 0.6332, 0.0, -0.774, 0.6332, -0.5136, -0.4684, 0.7189, -0.5136, -0.4684, 0.7189, -0.5136, -0.4684, 0.7189, -0.5136, -0.4684, 0.7189, 0.4365, -0.4911, 0.7538, 0.4365, -0.4911, 0.7538, 0.4365, -0.4911, 0.7538, 0.4365, -0.4911, 0.7538, -0.5899, -0.04295, 0.8063, -0.5923, -0.04307, 0.8045, -0.593, -0.04311, 0.8041, -0.593, -0.04311, 0.8041, 0.1226, -0.1516, -0.9808, 0.1226, -0.1516, -0.9808, 0.1226, -0.1516, -0.9808, 0.1226, -0.1516, -0.9808, -0.6931, -0.08504, 0.7158, -0.6931, -0.08504, 0.7158, -0.6931, -0.08504, 0.7158, -0.6931, -0.08504, 0.7158, 0.0, -1.0, 0.0, 0.0, -1.0, 0.0, 0.0, -1.0, 0.0, 0.0, -1.0, 0.0, 0.1669, -0.4476, -0.8785, 0.1614, -0.4516, -0.8775, 0.1687, -0.4463, -0.8788, 0.1687, -0.4463, -0.8788, 0.08818, -0.5064, -0.8578, 0.08818, -0.5064, -0.8578, 0.08818, -0.5064, -0.8578, 0.08818, -0.5064, -0.8578, 0.159, -0.4533, -0.8771, 0.159, -0.4533, -0.8771, 0.1614, -0.4516, -0.8775, 0.1669, -0.4476, -0.8785, 0.0, -1.0, 0.0, 0.0, -1.0, 0.0, 0.0, -1.0, 0.0, 0.0, -1.0, 0.0, -0.7217, -0.09346, 0.6858, -0.7217, -0.09346, 0.6858, -0.7217, -0.09346, 0.6858, -0.7217, -0.09346, 0.6858, 0.06648, -0.1613, -0.9847, 0.06648, -0.1613, -0.9847, 0.06648, -0.1613, -0.9847, 0.06648, -0.1613, -0.9847, -0.5894, -0.04293, 0.8067, -0.5894, -0.04293, 0.8067, -0.5923, -0.04307, 0.8045, -0.5899, -0.04295, 0.8063, 0.9285, -0.3711, 0.008432, 0.9285, -0.3711, 0.008432, 0.9285, -0.3711, 0.008432, 0.9285, -0.3711, 0.008432, -0.9246, -0.3618, 0.1191, -0.9246, -0.3618, 0.1191, -0.9246, -0.3618, 0.1191, -0.9246, -0.3618, 0.1191, -0.879, -0.3935, 0.2691, -0.879, -0.3935, 0.2691, -0.879, -0.3935, 0.2691, -0.879, -0.3935, 0.2691, 0.8551, -0.5111, 0.08744, 0.8551, -0.5111, 0.08744, 0.8551, -0.5111, 0.08744, 0.8551, -0.5111, 0.08744, -0.9676, -0.1606, 0.1951, -0.9676, -0.1606, 0.1951, -0.9676, -0.1606, 0.1951, -0.9676, -0.1606, 0.1951, 0.9483, -0.2387, -0.209, 0.9483, -0.2387, -0.209, 0.9483, -0.2387, -0.209, 0.9483, -0.2387, -0.209, 0.9028, -0.1935, -0.384, 0.9028, -0.1935, -0.384, 0.9028, -0.1935, -0.384, 0.9028, -0.1935, -0.384, -0.8851, -0.1055, -0.4533, -0.8851, -0.1055, -0.4533, -0.8851, -0.1055, -0.4533, -0.8851, -0.1055, -0.4533, -0.9773, -0.1462, 0.1537, -0.9773, -0.1462, 0.1537, -0.9773, -0.1462, 0.1537, -0.9773, -0.1462, 0.1537, 0.942, -0.1492, 0.3005, 0.942, -0.1492, 0.3005, 0.942, -0.1492, 0.3005, 0.942, -0.1492, 0.3005, 0.0, 0.0, 1.0, 0.0, 0.0, 1.0, 0.0, 0.0, 1.0, 0.0, 0.0, 1.0, 0.9659, -0.1315, 0.2231, 0.9659, -0.1315, 0.2231, 0.9659, -0.1315, 0.2231, 0.9659, -0.1315, 0.2231, 0.0, -0.05035, -0.9987, 0.0, -0.05035, -0.9987, 0.0, -0.05035, -0.9987, 0.0, -0.05035, -0.9987, 1.353e-07, 0.6311, -0.7757, 1.353e-07, 0.6311, -0.7757, 1.353e-07, 0.6311, -0.7757, 1.353e-07, 0.6311, -0.7757, 0.7307, -0.06029, -0.6801, 0.7307, -0.06029, -0.6801, 0.7307, -0.06029, -0.6801, 0.7307, -0.06029, -0.6801, 0.0, -0.9604, 0.2787, 0.0, -0.9604, 0.2787, 0.0, -0.9604, 0.2787, 0.0, -0.9604, 0.2787, 0.0, -0.5735, 0.8192, 0.0, -0.5735, 0.8192, 0.0, -0.5735, 0.8192, 0.0, -0.5735, 0.8192, 0.6379, -0.1729, -0.7504, 0.6379, -0.1729, -0.7504, 0.6379, -0.1729, -0.7504, 0.6379, -0.1729, -0.7504, -0.1035, 0.9197, -0.3787, -0.1035, 0.9197, -0.3787, -0.1035, 0.9197, -0.3787, -0.1035, 0.9197, -0.3787, -0.6262, 0.07998, 0.7755, -0.6262, 0.07998, 0.7755, -0.6262, 0.07998, 0.7755, -0.6262, 0.07998, 0.7755, -0.7092, -0.0004683, 0.705, -0.7092, -0.0004683, 0.705, -0.7092, -0.0004683, 0.705, -0.7092, -0.0004683, 0.705, 0.0, 0.0, 1.0, 0.0, 0.0, 1.0, 0.0, 0.0, 1.0, 0.0, 0.0, 1.0, 0.0, 0.0, 1.0, 0.0, 0.0, 1.0, 0.0, 0.0, 1.0, 0.0, 0.0, 1.0, 0.0, 0.0, 1.0, 0.0, 0.0, 1.0, 0.0, 0.0, 1.0, 0.0, 0.0, 1.0, 0.9795, 0.02091, 0.2004, 0.9795, 0.02091, 0.2004, 0.9795, 0.02091, 0.2004, 0.9795, 0.02091, 0.2004, -0.9896, -0.0388, 0.1382, -0.9896, -0.0388, 0.1382, -0.9896, -0.0388, 0.1382, -0.9896, -0.0388, 0.1382, -0.8002, -0.5717, 0.1811, -0.8002, -0.5717, 0.1811, -0.8002, -0.5717, 0.1811, -0.8002, -0.5717, 0.1811, 0.0, 0.6643, -0.7475, 0.0, 0.6643, -0.7475, 0.0, 0.6643, -0.7475, 0.0, 0.6643, -0.7475, 0.924, -0.3121, 0.2208, 0.924, -0.3121, 0.2208, 0.924, -0.3121, 0.2208, 0.924, -0.3121, 0.2208, -0.9302, -0.2359, 0.2812, -0.9302, -0.2359, 0.2812, -0.9302, -0.2359, 0.2812, -0.9302, -0.2359, 0.2812, 0.8085, -0.5723, 0.1374, 0.8085, -0.5723, 0.1374, 0.8085, -0.5723, 0.1374, 0.8085, -0.5723, 0.1374, -0.9544, -0.2079, 0.2141, -0.9544, -0.2079, 0.2141, -0.9544, -0.2079, 0.2141, -0.9544, -0.2079, 0.2141, -0.9721, 0.1915, 0.1356, -0.9721, 0.1915, 0.1356, -0.9721, 0.1915, 0.1356, -0.9721, 0.1915, 0.1356, 0.5865, -0.7513, 0.3026, 0.5865, -0.7513, 0.3026, 0.5865, -0.7513, 0.3026, 0.5865, -0.7513, 0.3026, 0.9899, -0.003674, 0.1419, 0.9899, 1.982e-10, 0.1419, 0.9899, 3.57e-10, 0.1419, 0.9899, -0.003674, 0.1419, 0.9585, -0.1874, 0.2148, 0.9585, -0.1874, 0.2148, 0.9585, -0.1874, 0.2148, 0.9585, -0.1874, 0.2148, -0.5865, -0.7513, 0.3026, -0.5865, -0.7513, 0.3026, -0.5865, -0.7513, 0.3026, -0.5865, -0.7513, 0.3026, 0.9795, -0.02091, 0.2004, 0.9795, -0.02091, 0.2004, 0.9795, -0.02091, 0.2004, 0.9795, -0.02091, 0.2004, -0.9896, 0.03969, 0.1381, -0.9896, 0.03969, 0.1381, -0.9896, 0.03969, 0.1381, -0.9896, 0.03969, 0.1381, -0.8002, 0.5717, 0.1811, -0.8002, 0.5717, 0.1811, -0.8002, 0.5717, 0.1811, -0.8002, 0.5717, 0.1811, 0.0, -0.6643, -0.7475, 0.0, -0.6643, -0.7475, 0.0, -0.6643, -0.7475, 0.0, -0.6643, -0.7475, 0.924, 0.3121, 0.2208, 0.924, 0.3121, 0.2208, 0.924, 0.3121, 0.2208, 0.924, 0.3121, 0.2208, -0.9302, 0.2359, 0.2812, -0.9302, 0.2359, 0.2812, -0.9302, 0.2359, 0.2812, -0.9302, 0.2359, 0.2812, 0.8085, 0.5723, 0.1374, 0.8085, 0.5723, 0.1374, 0.8085, 0.5723, 0.1374, 0.8085, 0.5723, 0.1374, -0.9544, 0.2079, 0.2141, -0.9544, 0.2079, 0.2141, -0.9544, 0.2079, 0.2141, -0.9544, 0.2079, 0.2141, -0.9736, -0.1803, 0.14, -0.9736, -0.1803, 0.14, -0.9736, -0.1803, 0.14, -0.9736, -0.1803, 0.14, 0.5865, 0.7513, 0.3026, 0.5865, 0.7513, 0.3026, 0.5865, 0.7513, 0.3026, 0.5865, 0.7513, 0.3026, 0.9899, 0.003674, 0.1419, 0.9899, 0.003674, 0.1419, 0.9899, 3.57e-10, 0.1419, 0.9899, 1.982e-10, 0.1419, 0.9585, 0.1874, 0.2148, 0.9585, 0.1874, 0.2148, 0.9585, 0.1874, 0.2148, 0.9585, 0.1874, 0.2148, -0.5865, 0.7513, 0.3026, -0.5865, 0.7513, 0.3026, -0.5865, 0.7513, 0.3026, -0.5865, 0.7513, 0.3026, -1.0, -6.017e-07, 3.766e-07, -1.0, -1.272e-06, 5.588e-07, -1.0, -1.894e-07, 7.419e-07, -1.0, 5.642e-07, 8.914e-07, -1.0, -2.821e-07, 8.006e-07, -1.0, -4.214e-07, 1.026e-06, -1.0, -1.094e-08, 1.479e-06, -1.0, -5.452e-08, 1.653e-06, -1.0, -6.29e-07, 1.628e-06, -1.0, 2.312e-07, 1.163e-06, -1.0, 5.94e-07, 7.103e-07, -1.0, -7.593e-07, 8.851e-07, -1.0, -2.942e-07, 7.46e-07, -1.0, 7.164e-07, 4.836e-07, -1.0, 3.481e-07, 3.592e-07, -1.0, -6.947e-08, 1.198e-06, -1.0, -6.942e-08, 9.834e-07, -1.0, -3.96e-07, 5.535e-07, -1.0, 5.191e-10, 7.717e-07, -1.0, 4.069e-07, 1.3e-06, -1.0, -3e-07, 1.509e-06, -1.0, -5.087e-07, 1.386e-06, -1.0, -6.461e-07, 1.533e-06, -1.0, 7.915e-08, 1.633e-06, -1.0, 4.623e-07, 1.668e-06, -1.0, 5.806e-07, 1.627e-06, -1.0, 5.617e-08, 1.596e-06, -1.0, -2.799e-07, 1.136e-06, -1.0, -6.902e-08, 7.746e-07, -1.0, -6.927e-08, 5.492e-07, -1.0, 2.889e-07, 9.749e-07, -1.0, 4.405e-07, 1.263e-06, -1.0, -1.14e-06, 1.051e-06, -1.0, 2.849e-07, 1.079e-06, -1.0, 0.0, 1.038e-06, -1.0, -3.212e-07, 1.47e-06, -1.0, -1.323e-06, 4.707e-07, -1.0, -1.14e-06, 1.051e-06, -1.0, -3.212e-07, 1.47e-06, -1.0, -8.767e-07, 1.062e-06, -1.0, -4.588e-07, 1.618e-06, -1.0, -1.323e-06, 4.707e-07, -1.0, -8.767e-07, 1.062e-06, -1.0, -1.354e-06, 1.063e-06, -1.0, -1.235e-06, 2.253e-06, -1.0, -4.588e-07, 1.618e-06, -1.0, -1.354e-06, 1.063e-06, -1.0, -2.57e-06, 3.602e-06, -1.0, -1.671e-06, 1.832e-06, -1.0, -1.235e-06, 2.253e-06, -1.0, -2.57e-06, 3.602e-06, -1.0, -2.847e-06, 2.679e-06, -1.0, -3.555e-07, 2.198e-06, -1.0, -1.671e-06, 1.832e-06, -1.0, -2.847e-06, 2.679e-06, -1.0, -9.351e-07, 2.601e-06, -1.0, 2.841e-07, 1.67e-06, -1.0, -3.555e-07, 2.198e-06, -1.0, -9.351e-07, 2.601e-06, -1.0, 5.362e-07, 1.866e-06, -1.0, -4.482e-08, 1.165e-06, -1.0, 2.841e-07, 1.67e-06, -1.0, 5.362e-07, 1.866e-06, -1.0, 5.185e-08, 0.0, -1.0, -8.776e-07, 1.826e-06, -1.0, -4.482e-08, 1.165e-06, -1.0, 5.185e-08, 0.0, -1.0, -4.997e-07, 6.991e-07, -1.0, 9.986e-07, 2.771e-06, -1.0, -8.776e-07, 1.826e-06, -1.0, -4.997e-07, 6.991e-07, -1.0, 5.248e-07, 2.99e-06, -1.0, 3.461e-06, 2.882e-06, -1.0, 9.986e-07, 2.771e-06, -1.0, 5.248e-07, 2.99e-06, -1.0, 4.53e-06, 4.713e-06, -1.0, 2.367e-06, 3.016e-06, -1.0, 3.461e-06, 2.882e-06, -1.0, 4.53e-06, 4.713e-06, -1.0, 5.463e-06, 4.772e-06, -1.0, 1.247e-06, 1.779e-06, -1.0, 2.367e-06, 3.016e-06, -1.0, 5.463e-06, 4.772e-06, -1.0, 3.011e-06, 1.962e-06, -1.0, 1.642e-06, 5.156e-07, -1.0, 1.247e-06, 1.779e-06, -1.0, 3.011e-06, 1.962e-06, -1.0, 1.886e-06, 1.293e-06, -1.0, 1.168e-06, 1.057e-06, -1.0, 1.642e-06, 5.156e-07, -1.0, 1.886e-06, 1.293e-06, -1.0, 5.729e-07, 1.391e-06, -1.0, 2.283e-07, 1.122e-06, -1.0, 1.168e-06, 1.057e-06, -1.0, 5.729e-07, 1.391e-06, -1.0, 1.036e-06, 1.044e-06, -1.0, 5.392e-07, 1.291e-06, -1.0, 2.283e-07, 1.122e-06, -1.0, 1.036e-06, 1.044e-06, -1.0, 3.811e-07, 6.803e-07, -1.0, -2.359e-07, 6.978e-07, -1.0, 5.392e-07, 1.291e-06, -1.0, 3.811e-07, 6.803e-07, -1.0, 0.0, 1.655e-06, -1.0, -5.077e-07, 1.196e-06, -1.0, -2.359e-07, 6.978e-07, -1.0, 0.0, 1.655e-06, -1.0, -2.224e-06, 5.808e-07, -1.0, 2.402e-07, 9.781e-07, -1.0, -5.077e-07, 1.196e-06, -1.0, -2.224e-06, 5.808e-07, -1.0, 3.062e-06, 6.095e-07, -1.0, 1.746e-06, 1.394e-06, -1.0, 2.402e-07, 9.781e-07, -1.0, 3.062e-06, 6.095e-07, -1.0, 1.438e-06, 2.627e-07, -1.0, -4.502e-07, 9.364e-07, -1.0, 1.746e-06, 1.394e-06, -1.0, 1.438e-06, 2.627e-07, -1.0, 2.369e-07, 0.0, -1.0, -9.973e-08, 1.056e-06, -1.0, -4.502e-07, 9.364e-07, -1.0, 2.369e-07, 0.0, -1.0, 6.236e-07, 0.0, -1.0, -5.352e-08, 1.142e-06, -1.0, -9.973e-08, 1.056e-06, -1.0, 6.236e-07, 0.0, -1.0, -6.728e-08, 0.0, -1.0, 2.084e-07, 1.184e-06, -1.0, -5.352e-08, 1.142e-06, -1.0, -6.728e-08, 0.0, -1.0, -6.506e-07, 0.0, -1.0, 1.823e-07, 1.169e-06, -1.0, 2.084e-07, 1.184e-06, -1.0, -6.506e-07, 0.0, -1.0, -5.159e-07, 0.0, -1.0, -7.425e-07, 1.718e-06, -1.0, 1.823e-07, 1.169e-06, -1.0, -5.159e-07, 0.0, -1.0, -1.657e-06, 8.702e-07, -1.0, -3.751e-07, 1.075e-06, -1.0, -7.425e-07, 1.718e-06, -1.0, -1.657e-06, 8.702e-07, -1.0, -1.106e-06, 8.741e-07, -1.0, 4.325e-07, 9.645e-07, -1.0, -3.751e-07, 1.075e-06, -1.0, -1.106e-06, 8.741e-07, -1.0, 1.21e-06, 4.629e-07, -1.0, -2.244e-07, 8.301e-07, -1.0, 4.325e-07, 9.645e-07, -1.0, 1.21e-06, 4.629e-07, -1.0, -2.719e-07, 1.541e-06, -1.0, 2.916e-07, 1.276e-06, -1.0, -2.244e-07, 8.301e-07, -1.0, -2.719e-07, 1.541e-06, -1.0, -4.387e-07, 7.356e-07, -1.0, 2.849e-07, 1.079e-06, -1.0, 2.916e-07, 1.276e-06, -1.0, -4.387e-07, 7.356e-07, -1.0, 0.0, 1.038e-06, -1.0, -6.017e-07, 3.766e-07, -1.0, 4.405e-07, 1.263e-06, -1.0, 2.849e-07, 1.079e-06, -1.0, -1.14e-06, 1.051e-06, -1.0, -1.272e-06, 5.588e-07, -1.0, -6.017e-07, 3.766e-07, -1.0, -1.14e-06, 1.051e-06, -1.0, -1.323e-06, 4.707e-07, -1.0, -1.894e-07, 7.419e-07, -1.0, -1.272e-06, 5.588e-07, -1.0, -1.323e-06, 4.707e-07, -1.0, -4.588e-07, 1.618e-06, -1.0, 5.642e-07, 8.914e-07, -1.0, -1.894e-07, 7.419e-07, -1.0, -4.588e-07, 1.618e-06, -1.0, -1.235e-06, 2.253e-06, -1.0, -2.821e-07, 8.006e-07, -1.0, 5.642e-07, 8.914e-07, -1.0, -1.235e-06, 2.253e-06, -1.0, -1.671e-06, 1.832e-06, -1.0, -4.214e-07, 1.026e-06, -1.0, -2.821e-07, 8.006e-07, -1.0, -1.671e-06, 1.832e-06, -1.0, -3.555e-07, 2.198e-06, -1.0, -1.094e-08, 1.479e-06, -1.0, -4.214e-07, 1.026e-06, -1.0, -3.555e-07, 2.198e-06, -1.0, 2.841e-07, 1.67e-06, -1.0, -5.452e-08, 1.653e-06, -1.0, -1.094e-08, 1.479e-06, -1.0, 2.841e-07, 1.67e-06, -1.0, -4.482e-08, 1.165e-06, -1.0, -6.29e-07, 1.628e-06, -1.0, -5.452e-08, 1.653e-06, -1.0, -4.482e-08, 1.165e-06, -1.0, -8.776e-07, 1.826e-06, -1.0, 2.312e-07, 1.163e-06, -1.0, -6.29e-07, 1.628e-06, -1.0, -8.776e-07, 1.826e-06, -1.0, 9.986e-07, 2.771e-06, -1.0, 5.94e-07, 7.103e-07, -1.0, 2.312e-07, 1.163e-06, -1.0, 9.986e-07, 2.771e-06, -1.0, 3.461e-06, 2.882e-06, -1.0, -7.593e-07, 8.851e-07, -1.0, 5.94e-07, 7.103e-07, -1.0, 3.461e-06, 2.882e-06, -1.0, 2.367e-06, 3.016e-06, -1.0, -2.942e-07, 7.46e-07, -1.0, -7.593e-07, 8.851e-07, -1.0, 2.367e-06, 3.016e-06, -1.0, 1.247e-06, 1.779e-06, -1.0, 7.164e-07, 4.836e-07, -1.0, -2.942e-07, 7.46e-07, -1.0, 1.247e-06, 1.779e-06, -1.0, 1.642e-06, 5.156e-07, -1.0, 3.481e-07, 3.592e-07, -1.0, 7.164e-07, 4.836e-07, -1.0, 1.642e-06, 5.156e-07, -1.0, 1.168e-06, 1.057e-06, -1.0, -6.947e-08, 1.198e-06, -1.0, 3.481e-07, 3.592e-07, -1.0, 1.168e-06, 1.057e-06, -1.0, 2.283e-07, 1.122e-06, -1.0, -6.942e-08, 9.834e-07, -1.0, -6.947e-08, 1.198e-06, -1.0, 2.283e-07, 1.122e-06, -1.0, 5.392e-07, 1.291e-06, -1.0, -3.96e-07, 5.535e-07, -1.0, -6.942e-08, 9.834e-07, -1.0, 5.392e-07, 1.291e-06, -1.0, -2.359e-07, 6.978e-07, -1.0, 5.191e-10, 7.717e-07, -1.0, -3.96e-07, 5.535e-07, -1.0, -2.359e-07, 6.978e-07, -1.0, -5.077e-07, 1.196e-06, -1.0, 4.069e-07, 1.3e-06, -1.0, 5.191e-10, 7.717e-07, -1.0, -5.077e-07, 1.196e-06, -1.0, 2.402e-07, 9.781e-07, -1.0, -3e-07, 1.509e-06, -1.0, 4.069e-07, 1.3e-06, -1.0, 2.402e-07, 9.781e-07, -1.0, 1.746e-06, 1.394e-06, -1.0, -5.087e-07, 1.386e-06, -1.0, -3e-07, 1.509e-06, -1.0, 1.746e-06, 1.394e-06, -1.0, -4.502e-07, 9.364e-07, -1.0, -6.461e-07, 1.533e-06, -1.0, -5.087e-07, 1.386e-06, -1.0, -4.502e-07, 9.364e-07, -1.0, -9.973e-08, 1.056e-06, -1.0, 7.915e-08, 1.633e-06, -1.0, -6.461e-07, 1.533e-06, -1.0, -9.973e-08, 1.056e-06, -1.0, -5.352e-08, 1.142e-06, -1.0, 4.623e-07, 1.668e-06, -1.0, 7.915e-08, 1.633e-06, -1.0, -5.352e-08, 1.142e-06, -1.0, 2.084e-07, 1.184e-06, -1.0, 5.806e-07, 1.627e-06, -1.0, 4.623e-07, 1.668e-06, -1.0, 2.084e-07, 1.184e-06, -1.0, 1.823e-07, 1.169e-06, -1.0, 5.617e-08, 1.596e-06, -1.0, 5.806e-07, 1.627e-06, -1.0, 1.823e-07, 1.169e-06, -1.0, -7.425e-07, 1.718e-06, -1.0, -2.799e-07, 1.136e-06, -1.0, 5.617e-08, 1.596e-06, -1.0, -7.425e-07, 1.718e-06, -1.0, -3.751e-07, 1.075e-06, -1.0, -6.902e-08, 7.746e-07, -1.0, -2.799e-07, 1.136e-06, -1.0, -3.751e-07, 1.075e-06, -1.0, 4.325e-07, 9.645e-07, -1.0, -6.927e-08, 5.492e-07, -1.0, -6.902e-08, 7.746e-07, -1.0, 4.325e-07, 9.645e-07, -1.0, -2.244e-07, 8.301e-07, -1.0, 2.889e-07, 9.749e-07, -1.0, -6.927e-08, 5.492e-07, -1.0, -2.244e-07, 8.301e-07, -1.0, 2.916e-07, 1.276e-06, -1.0, 4.405e-07, 1.263e-06, -1.0, 2.889e-07, 9.749e-07, -1.0, 2.916e-07, 1.276e-06, -1.0, 2.849e-07, 1.079e-06, -1.0, 2.534e-07, 3.766e-07, -1.0, -6.588e-07, 1.263e-06, -1.0, -4.893e-07, 9.749e-07, -1.0, 1.079e-07, 5.492e-07, -1.0, 2.119e-07, 7.746e-07, -1.0, -2.747e-08, 1.136e-06, -1.0, -4.272e-07, 1.596e-06, -1.0, -5.796e-07, 1.627e-06, -1.0, -4.002e-07, 1.668e-06, -1.0, -1.65e-07, 1.633e-06, -1.0, 4.349e-07, 1.533e-06, -1.0, 3.078e-07, 1.386e-06, -1.0, 3.623e-07, 1.509e-06, -1.0, -3.218e-07, 1.3e-06, -1.0, -1.653e-07, 7.717e-07, -1.0, 2.016e-07, 5.535e-07, -1.0, -4.747e-08, 9.834e-07, -1.0, -2.779e-08, 1.198e-06, -1.0, -4.453e-07, 3.592e-07, -1.0, -8.134e-07, 4.836e-07, -1.0, 9.573e-08, 7.46e-07, -1.0, 5.25e-07, 8.851e-07, -1.0, -9.104e-07, 7.103e-07, -1.0, -5.847e-07, 1.163e-06, -1.0, 4.691e-07, 1.628e-06, -1.0, -2.699e-08, 1.653e-06, -1.0, -2.704e-08, 1.479e-06, -1.0, 6.799e-07, 1.026e-06, -1.0, 4.002e-07, 8.006e-07, -1.0, -4.494e-07, 8.914e-07, -1.0, 2.04e-07, 7.419e-07, -1.0, 1.175e-06, 5.588e-07, -1.0, 1.098e-06, 1.051e-06, -1.0, 5.655e-07, 1.47e-06, -1.0, -3.125e-07, 1.038e-06, -1.0, -5.134e-07, 1.079e-06, -1.0, 1.305e-06, 4.707e-07, -1.0, 8.546e-07, 1.062e-06, -1.0, 5.655e-07, 1.47e-06, -1.0, 1.098e-06, 1.051e-06, -1.0, 4.794e-07, 1.618e-06, -1.0, 1.122e-06, 1.063e-06, -1.0, 8.546e-07, 1.062e-06, -1.0, 1.305e-06, 4.707e-07, -1.0, 1.223e-06, 2.253e-06, -1.0, 2.256e-06, 3.602e-06, -1.0, 1.122e-06, 1.063e-06, -1.0, 4.794e-07, 1.618e-06, -1.0, 2.001e-06, 1.832e-06, -1.0, 2.847e-06, 2.679e-06, -1.0, 2.256e-06, 3.602e-06, -1.0, 1.223e-06, 2.253e-06, -1.0, 3.091e-07, 2.198e-06, -1.0, 6.648e-07, 2.601e-06, -1.0, 2.847e-06, 2.679e-06, -1.0, 2.001e-06, 1.832e-06, -1.0, -2.975e-07, 1.67e-06, -1.0, -9.243e-07, 1.866e-06, -1.0, 6.648e-07, 2.601e-06, -1.0, 3.091e-07, 2.198e-06, -1.0, 0.0, 1.165e-06, -1.0, 0.0, 0.0, -1.0, -9.243e-07, 1.866e-06, -1.0, -2.975e-07, 1.67e-06, -1.0, 4.384e-07, 1.826e-06, -1.0, 0.0, 6.991e-07, -1.0, 0.0, 0.0, -1.0, 0.0, 1.165e-06, -1.0, -1.053e-06, 2.771e-06, -1.0, -7.75e-07, 2.99e-06, -1.0, 0.0, 6.991e-07, -1.0, 4.384e-07, 1.826e-06, -1.0, -3.126e-06, 2.882e-06, -1.0, -3.456e-06, 4.713e-06, -1.0, -7.75e-07, 2.99e-06, -1.0, -1.053e-06, 2.771e-06, -1.0, -2.187e-06, 3.016e-06, -1.0, -4.883e-06, 4.772e-06, -1.0, -3.456e-06, 4.713e-06, -1.0, -3.126e-06, 2.882e-06, -1.0, -1.254e-06, 1.779e-06, -1.0, -2.737e-06, 1.962e-06, -1.0, -4.883e-06, 4.772e-06, -1.0, -2.187e-06, 3.016e-06, -1.0, -1.503e-06, 5.156e-07, -1.0, -1.772e-06, 1.293e-06, -1.0, -2.737e-06, 1.962e-06, -1.0, -1.254e-06, 1.779e-06, -1.0, -1.208e-06, 1.057e-06, -1.0, -6.087e-07, 1.391e-06, -1.0, -1.772e-06, 1.293e-06, -1.0, -1.503e-06, 5.156e-07, -1.0, -2.283e-07, 1.122e-06, -1.0, -1.036e-06, 1.044e-06, -1.0, -6.087e-07, 1.391e-06, -1.0, -1.208e-06, 1.057e-06, -1.0, -5.528e-07, 1.291e-06, -1.0, -3.811e-07, 6.803e-07, -1.0, -1.036e-06, 1.044e-06, -1.0, -2.283e-07, 1.122e-06, -1.0, 1.593e-07, 6.978e-07, -1.0, 0.0, 1.655e-06, -1.0, -3.811e-07, 6.803e-07, -1.0, -5.528e-07, 1.291e-06, -1.0, 4.352e-07, 1.196e-06, -1.0, 2.224e-06, 5.808e-07, -1.0, 0.0, 1.655e-06, -1.0, 1.593e-07, 6.978e-07, -1.0, -1.026e-07, 9.781e-07, -1.0, -3.062e-06, 6.095e-07, -1.0, 2.224e-06, 5.808e-07, -1.0, 4.352e-07, 1.196e-06, -1.0, -1.661e-06, 1.394e-06, -1.0, -1.728e-06, 2.627e-07, -1.0, -3.062e-06, 6.095e-07, -1.0, -1.026e-07, 9.781e-07, -1.0, 3.47e-07, 9.364e-07, -1.0, 0.0, 0.0, -1.0, -1.728e-06, 2.627e-07, -1.0, -1.661e-06, 1.394e-06, -1.0, 3.146e-07, 1.056e-06, -1.0, 0.0, 0.0, -1.0, 0.0, 0.0, -1.0, 3.47e-07, 9.364e-07, -1.0, 9.343e-08, 1.142e-06, -1.0, 0.0, 0.0, -1.0, 0.0, 0.0, -1.0, 3.146e-07, 1.056e-06, -1.0, -9.321e-08, 1.184e-06, -1.0, 7.081e-07, 0.0, -1.0, 0.0, 0.0, -1.0, 9.343e-08, 1.142e-06, -1.0, 1.888e-08, 1.169e-06, -1.0, 7.126e-07, 0.0, -1.0, 7.081e-07, 0.0, -1.0, -9.321e-08, 1.184e-06, -1.0, 6.845e-07, 1.718e-06, -1.0, 1.764e-06, 8.702e-07, -1.0, 7.126e-07, 0.0, -1.0, 1.888e-08, 1.169e-06, -1.0, 4.921e-07, 1.075e-06, -1.0, 1.772e-06, 8.741e-07, -1.0, 1.764e-06, 8.702e-07, -1.0, 6.845e-07, 1.718e-06, -1.0, -9.251e-08, 9.645e-07, -1.0, -8.07e-07, 4.629e-07, -1.0, 1.772e-06, 8.741e-07, -1.0, 4.921e-07, 1.075e-06, -1.0, 3.149e-07, 8.301e-07, -1.0, 2.719e-07, 1.541e-06, -1.0, -8.07e-07, 4.629e-07, -1.0, -9.251e-08, 9.645e-07, -1.0, -5.851e-07, 1.276e-06, -1.0, 1.581e-07, 7.356e-07, -1.0, 2.719e-07, 1.541e-06, -1.0, 3.149e-07, 8.301e-07, -1.0, -5.134e-07, 1.079e-06, -1.0, -3.125e-07, 1.038e-06, -1.0, 1.581e-07, 7.356e-07, -1.0, -5.851e-07, 1.276e-06, -1.0, 2.534e-07, 3.766e-07, -1.0, 1.098e-06, 1.051e-06, -1.0, -5.134e-07, 1.079e-06, -1.0, -6.588e-07, 1.263e-06, -1.0, 1.175e-06, 5.588e-07, -1.0, 1.305e-06, 4.707e-07, -1.0, 1.098e-06, 1.051e-06, -1.0, 2.534e-07, 3.766e-07, -1.0, 2.04e-07, 7.419e-07, -1.0, 4.794e-07, 1.618e-06, -1.0, 1.305e-06, 4.707e-07, -1.0, 1.175e-06, 5.588e-07, -1.0, -4.494e-07, 8.914e-07, -1.0, 1.223e-06, 2.253e-06, -1.0, 4.794e-07, 1.618e-06, -1.0, 2.04e-07, 7.419e-07, -1.0, 4.002e-07, 8.006e-07, -1.0, 2.001e-06, 1.832e-06, -1.0, 1.223e-06, 2.253e-06, -1.0, -4.494e-07, 8.914e-07, -1.0, 6.799e-07, 1.026e-06, -1.0, 3.091e-07, 2.198e-06, -1.0, 2.001e-06, 1.832e-06, -1.0, 4.002e-07, 8.006e-07, -1.0, -2.704e-08, 1.479e-06, -1.0, -2.975e-07, 1.67e-06, -1.0, 3.091e-07, 2.198e-06, -1.0, 6.799e-07, 1.026e-06, -1.0, -2.699e-08, 1.653e-06, -1.0, 0.0, 1.165e-06, -1.0, -2.975e-07, 1.67e-06, -1.0, -2.704e-08, 1.479e-06, -1.0, 4.691e-07, 1.628e-06, -1.0, 4.384e-07, 1.826e-06, -1.0, 0.0, 1.165e-06, -1.0, -2.699e-08, 1.653e-06, -1.0, -5.847e-07, 1.163e-06, -1.0, -1.053e-06, 2.771e-06, -1.0, 4.384e-07, 1.826e-06, -1.0, 4.691e-07, 1.628e-06, -1.0, -9.104e-07, 7.103e-07, -1.0, -3.126e-06, 2.882e-06, -1.0, -1.053e-06, 2.771e-06, -1.0, -5.847e-07, 1.163e-06, -1.0, 5.25e-07, 8.851e-07, -1.0, -2.187e-06, 3.016e-06, -1.0, -3.126e-06, 2.882e-06, -1.0, -9.104e-07, 7.103e-07, -1.0, 9.573e-08, 7.46e-07, -1.0, -1.254e-06, 1.779e-06, -1.0, -2.187e-06, 3.016e-06, -1.0, 5.25e-07, 8.851e-07, -1.0, -8.134e-07, 4.836e-07, -1.0, -1.503e-06, 5.156e-07, -1.0, -1.254e-06, 1.779e-06, -1.0, 9.573e-08, 7.46e-07, -1.0, -4.453e-07, 3.592e-07, -1.0, -1.208e-06, 1.057e-06, -1.0, -1.503e-06, 5.156e-07, -1.0, -8.134e-07, 4.836e-07, -1.0, -2.779e-08, 1.198e-06, -1.0, -2.283e-07, 1.122e-06, -1.0, -1.208e-06, 1.057e-06, -1.0, -4.453e-07, 3.592e-07, -1.0, -4.747e-08, 9.834e-07, -1.0, -5.528e-07, 1.291e-06, -1.0, -2.283e-07, 1.122e-06, -1.0, -2.779e-08, 1.198e-06, -1.0, 2.016e-07, 5.535e-07, -1.0, 1.593e-07, 6.978e-07, -1.0, -5.528e-07, 1.291e-06, -1.0, -4.747e-08, 9.834e-07, -1.0, -1.653e-07, 7.717e-07, -1.0, 4.352e-07, 1.196e-06, -1.0, 1.593e-07, 6.978e-07, -1.0, 2.016e-07, 5.535e-07, -1.0, -3.218e-07, 1.3e-06, -1.0, -1.026e-07, 9.781e-07, -1.0, 4.352e-07, 1.196e-06, -1.0, -1.653e-07, 7.717e-07, -1.0, 3.623e-07, 1.509e-06, -1.0, -1.661e-06, 1.394e-06, -1.0, -1.026e-07, 9.781e-07, -1.0, -3.218e-07, 1.3e-06, -1.0, 3.078e-07, 1.386e-06, -1.0, 3.47e-07, 9.364e-07, -1.0, -1.661e-06, 1.394e-06, -1.0, 3.623e-07, 1.509e-06, -1.0, 4.349e-07, 1.533e-06, -1.0, 3.146e-07, 1.056e-06, -1.0, 3.47e-07, 9.364e-07, -1.0, 3.078e-07, 1.386e-06, -1.0, -1.65e-07, 1.633e-06, -1.0, 9.343e-08, 1.142e-06, -1.0, 3.146e-07, 1.056e-06, -1.0, 4.349e-07, 1.533e-06, -1.0, -4.002e-07, 1.668e-06, -1.0, -9.321e-08, 1.184e-06, -1.0, 9.343e-08, 1.142e-06, -1.0, -1.65e-07, 1.633e-06, -1.0, -5.796e-07, 1.627e-06, -1.0, 1.888e-08, 1.169e-06, -1.0, -9.321e-08, 1.184e-06, -1.0, -4.002e-07, 1.668e-06, -1.0, -4.272e-07, 1.596e-06, -1.0, 6.845e-07, 1.718e-06, -1.0, 1.888e-08, 1.169e-06, -1.0, -5.796e-07, 1.627e-06, -1.0, -2.747e-08, 1.136e-06, -1.0, 4.921e-07, 1.075e-06, -1.0, 6.845e-07, 1.718e-06, -1.0, -4.272e-07, 1.596e-06, -1.0, 2.119e-07, 7.746e-07, -1.0, -9.251e-08, 9.645e-07, -1.0, 4.921e-07, 1.075e-06, -1.0, -2.747e-08, 1.136e-06, -1.0, 1.079e-07, 5.492e-07, -1.0, 3.149e-07, 8.301e-07, -1.0, -9.251e-08, 9.645e-07, -1.0, 2.119e-07, 7.746e-07, -1.0, -4.893e-07, 9.749e-07, -1.0, -5.851e-07, 1.276e-06, -1.0, 3.149e-07, 8.301e-07, -1.0, 1.079e-07, 5.492e-07, -1.0, -6.588e-07, 1.263e-06, -1.0, -5.134e-07, 1.079e-06, -1.0, -5.851e-07, 1.276e-06, -1.0, -4.893e-07, 9.749e-07])] * 3)])
arm_spine = bpy.data.armatures.new('Spine')  # bones are not reproduced

# ---- objects
ob_spine = bpy.data.objects.new('Spine', arm_spine)
ob_main_body_penguin = bpy.data.objects.new('Main_Body_Penguin', me_cube_002)

# ---- transforms, parenting, visibility, modifiers, constraints
ob_spine.location = (0.0, 0.0, -1.52)
ob_spine.rotation_euler = (-1.629e-07, 0.0, 0.0)
ob_spine.scale = (3.562, 3.562, 3.562)
ob_spine.lineart.crease_threshold = 0.0
ob_main_body_penguin.parent = ob_spine
ob_main_body_penguin.location = (0.0, -6.953e-08, 0.4268)
ob_main_body_penguin.scale = (0.2807, 0.2807, 0.2807)
ob_main_body_penguin.color = (0.8, 0.8, 0.8, 1.0)
ob_main_body_penguin.lineart.crease_threshold = 0.0
_vg = ob_main_body_penguin.vertex_groups.new(name='Bone')
for _i, _w in zip([0, 2, 4, 5, 6, 7, 8, 9, 10, 11, 24, 27, 38, 39, 40, 41, 42, 43, 44, 45, 46, 47, 52, 53, 66, 67, 68, 70, 71, 72, 74, 75, 76, 77, 78, 79, 80, 81, 82, 83, 96, 99, 100, 101, 106, 107, 124, 125, 126, 127, 128, 129, 130, 131, 132, 133, 134, 135, 136, 137, 138, 139, 146, 147, 148, 149, 162, 163, 164, 165, 166, 167, 174, 175, 176, 177, 178, 179, 186, 187], [0.4243, 0.4027, 0.06143, 0.08285, 0.06506, 0.08837, 0.1418, 0.1249, 0.5837, 0.5631, 0.03733, 0.01416, 0.07229, 0.0606, 0.05027, 0.2126, 0.1829, 0.1185, 0.6655, 0.7031, 0.05783, 0.07756, 0.07962, 0.06647, 0.09093, 0.344, 0.4254, 0.5905, 0.4162, 0.404, 0.06309, 0.08285, 0.06654, 0.08852, 0.7029, 0.1437, 0.1276, 0.7538, 0.5845, 0.5638, 0.03733, 0.0142, 0.08423, 0.09518, 0.005312, 0.006247, 0.08105, 0.07229, 0.08735, 0.0606, 0.08977, 0.08635, 0.08788, 0.08512, 0.05045, 0.2128, 0.183, 0.1189, 0.6658, 0.7034, 0.05786, 0.07757, 0.07962, 0.06647, 0.08865, 0.08781, 0.5234, 0.07091, 0.06244, 0.585, 0.336, 0.323, 0.4242, 0.4578, 0.07185, 0.06379, 0.3365, 0.3233, 0.4244, 0.4581]): _vg.add([_i], _w, 'REPLACE')
_vg = ob_main_body_penguin.vertex_groups.new(name='Bone.001')
for _i, _w in zip([1, 3, 5, 7, 24, 25, 26, 27, 28, 29, 30, 31, 32, 33, 34, 35, 36, 37, 38, 39, 41, 42, 46, 47, 48, 49, 50, 51, 52, 53, 67, 69, 71, 73, 75, 77, 96, 97, 98, 99, 100, 101, 102, 103, 104, 105, 106, 107, 108, 109, 110, 111, 112, 113, 114, 115, 116, 117, 118, 119, 120, 121, 122, 123, 124, 125, 126, 127, 128, 129, 130, 131, 133, 134, 138, 139, 140, 141, 142, 143, 144, 145, 146, 147, 148, 149, 162, 163, 164, 165, 166, 167, 174, 175, 176, 177, 178, 179, 186, 187], [0.09222, 0.0967, 0.1455, 0.1656, 0.6535, 0.6463, 0.6498, 0.693, 0.8524, 0.8651, 0.8689, 0.8874, 0.9635, 0.9675, 0.9692, 0.9711, 0.9925, 0.9931, 0.6313, 0.661, 0.149, 0.1444, 0.7082, 0.5875, 0.8812, 0.8515, 0.9625, 0.9508, 0.6155, 0.6358, 0.136, 0.08977, 0.1279, 0.09416, 0.145, 0.1652, 0.6533, 0.6455, 0.6489, 0.6927, 0.7035, 0.581, 0.8523, 0.8649, 0.8686, 0.8873, 0.8694, 0.8353, 0.9635, 0.9675, 0.9691, 0.971, 0.9537, 0.9409, 0.9869, 0.9925, 0.9931, 0.9887, 0.9719, 0.965, 0.9938, 0.997, 0.9971, 0.9932, 0.6143, 0.6313, 0.5939, 0.6609, 0.5887, 0.597, 0.5927, 0.5999, 0.1489, 0.1442, 0.7081, 0.5874, 0.8812, 0.8514, 0.9625, 0.9508, 0.9769, 0.9734, 0.6155, 0.6358, 0.5917, 0.5928, 0.068, 0.04611, 0.04835, 0.06394, 0.08282, 0.07277, 0.07218, 0.0745, 0.04489, 0.04708, 0.0826, 0.07249, 0.07212, 0.07447]): _vg.add([_i], _w, 'REPLACE')
_vg = ob_main_body_penguin.vertex_groups.new(name='Bone.002')
for _i, _w in zip([0, 1, 2, 3, 5, 7, 8, 9, 10, 11, 13, 15, 24, 25, 26, 27, 28, 29, 30, 31, 38, 39, 41, 42, 44, 45, 46, 47, 48, 49, 52, 53, 67, 71, 75, 77, 81, 96, 100, 101, 106, 107, 124, 125, 126, 127, 128, 129, 130, 131, 133, 134, 138, 139, 140, 141, 146, 147, 148, 149, 162, 163, 164, 165, 166, 167, 169, 174, 175, 178, 179, 186, 187], [0.06738, 0.8151, 0.1469, 0.8276, 0.6871, 0.6748, 0.1269, 0.5321, 0.1834, 0.08243, 0.01259, 0.03851, 0.2416, 0.3056, 0.3088, 0.238, 0.09846, 0.1112, 0.111, 0.08269, 0.161, 0.1663, 0.5118, 0.5225, 0.03544, 0.07727, 0.1708, 0.2192, 0.06631, 0.07598, 0.154, 0.173, 0.2366, 0.2118, 0.02804, 0.01849, 0.01959, 0.03597, 0.1, 0.1519, 0.04717, 0.06533, 0.1454, 0.122, 0.1543, 0.1004, 0.1557, 0.1529, 0.1548, 0.1523, 0.094, 0.1067, 0.05081, 0.09606, 0.003396, 0.03689, 0.137, 0.1142, 0.1546, 0.1547, 0.1183, 0.471, 0.6798, 0.1157, 0.4291, 0.3848, 0.02555, 0.279, 0.2945, 0.009245, 0.01402, 0.05337, 0.047]): _vg.add([_i], _w, 'REPLACE')
_vg = ob_main_body_penguin.vertex_groups.new(name='Bone.003')
for _i, _w in zip([0, 1, 2, 3, 5, 8, 9, 10, 11, 12, 13, 14, 15, 16, 17, 18, 19, 22, 44, 78, 162, 163, 164, 166, 167, 168, 169, 170, 171, 172, 174], [0.1683, 0.07577, 0.09824, 0.04715, 0.0131, 0.6488, 0.2548, 0.06888, 0.1789, 0.9578, 0.9464, 0.944, 0.8824, 0.08902, 0.008339, 0.7054, 0.1029, 0.06294, 0.0695, 0.004224, 0.002112, 0.3623, 0.151, 0.03444, 0.09598, 0.9509, 0.9144, 0.3972, 0.0556, 0.03147, 0.03475]): _vg.add([_i], _w, 'REPLACE')
_vg = ob_main_body_penguin.vertex_groups.new(name='Bone.004')
for _i, _w in zip([15, 16, 17, 18, 19, 20, 21, 22, 23, 169, 170, 171, 172, 173], [0.05173, 0.9103, 0.9699, 0.2924, 0.8931, 1.0, 1.0, 0.9369, 0.9916, 0.02586, 0.6013, 0.9315, 0.9737, 0.9959]): _vg.add([_i], _w, 'REPLACE')
_vg = ob_main_body_penguin.vertex_groups.new(name='Bone.005')
for _i, _w in zip([5, 7, 24, 38, 39, 41, 42, 46, 47, 48, 49, 52, 53, 67, 68, 69, 71, 72, 73, 75, 77, 79, 80, 81, 82, 83, 85, 87, 96, 97, 98, 99, 100, 101, 102, 103, 104, 105, 106, 107, 124, 125, 126, 127, 128, 129, 130, 131, 133, 134, 136, 137, 138, 139, 140, 141, 146, 147, 148, 149, 162, 165, 166, 167, 174, 175, 176, 177, 178, 179, 181, 186, 187], [0.02816, 0.01843, 0.03606, 0.1221, 0.1005, 0.09386, 0.1068, 0.0508, 0.09614, 0.003417, 0.03699, 0.1371, 0.1142, 0.2366, 0.06726, 0.8199, 0.2115, 0.1449, 0.8316, 0.6883, 0.6749, 0.1282, 0.5233, 0.01901, 0.1812, 0.08259, 0.01171, 0.03678, 0.2421, 0.3071, 0.3102, 0.2383, 0.1, 0.1521, 0.09873, 0.1117, 0.1115, 0.08286, 0.04722, 0.06542, 0.1455, 0.1612, 0.1545, 0.1665, 0.1558, 0.153, 0.1549, 0.1524, 0.5114, 0.5227, 0.03549, 0.07651, 0.1708, 0.2195, 0.06638, 0.07613, 0.1541, 0.1731, 0.1547, 0.1548, 0.1183, 0.1153, 0.009216, 0.01408, 0.05338, 0.04693, 0.4741, 0.6774, 0.428, 0.3854, 0.02425, 0.2791, 0.294]): _vg.add([_i], _w, 'REPLACE')
_vg = ob_main_body_penguin.vertex_groups.new(name='Bone.006')
for _i, _w in zip([68, 69, 72, 73, 75, 77, 78, 79, 80, 82, 83, 84, 85, 86, 87, 88, 89, 90, 91, 94, 95, 136, 137, 162, 176, 177, 178, 179, 180, 181, 182, 183, 184, 185, 186, 187], [0.1687, 0.07371, 0.1016, 0.04356, 0.01213, 0.0003122, 0.004111, 0.6465, 0.2686, 0.07229, 0.1784, 0.9591, 0.95, 0.9492, 0.9204, 0.1011, 0.1073, 0.7634, 0.7959, 0.06958, 0.0044, 0.06935, 0.002461, 0.002056, 0.3601, 0.1561, 0.0363, 0.09529, 0.9542, 0.9352, 0.4323, 0.4516, 0.03479, 0.0022, 0.03468, 0.00123]): _vg.add([_i], _w, 'REPLACE')
_vg = ob_main_body_penguin.vertex_groups.new(name='Bone.007')
for _i, _w in zip([88, 89, 90, 91, 92, 93, 94, 95, 182, 183, 184, 185], [0.8982, 0.8918, 0.2344, 0.2001, 1.0, 0.9984, 0.9302, 0.9727, 0.5663, 0.5459, 0.9706, 0.9855]): _vg.add([_i], _w, 'REPLACE')
_vg = ob_main_body_penguin.vertex_groups.new(name='Bone.008')
for _i, _w in zip([40, 43, 44, 66, 68, 70, 72, 74, 76, 78, 81, 82, 83, 132, 135, 136, 137, 155, 156, 157, 162, 165, 174, 178, 179, 186, 187], [0.1012, 0.02362, 0.02078, 0.6777, 0.06713, 0.1958, 0.1424, 0.09795, 0.438, 0.09819, 0.05607, 0.05927, 0.006793, 0.6487, 0.7144, 0.08798, 0.08089, 0.06083, 0.08491, 0.05183, 0.04909, 0.02803, 0.01039, 0.02964, 0.003397, 0.04399, 0.04045]): _vg.add([_i], _w, 'REPLACE')
_vg = ob_main_body_penguin.vertex_groups.new(name='Bone.010')
for _i, _w in zip([66, 68, 70, 72, 74, 76, 78, 79, 80, 82, 83, 132, 135, 136, 137, 150, 151, 152, 153, 154, 155, 156, 157, 158, 159, 160, 161, 162, 176, 177, 178, 179, 186, 187], [0.05302, 0.2557, 0.006595, 0.1895, 0.8017, 0.4606, 0.01111, 0.04056, 0.0093, 0.05147, 0.0992, 0.2652, 0.1282, 0.06589, 0.03281, 0.9711, 0.9748, 0.9998, 0.9959, 1.0, 0.9332, 0.8964, 0.9293, 1.0, 0.9957, 1.0, 0.9873, 0.005553, 0.02028, 0.00465, 0.02574, 0.0496, 0.03295, 0.0164]): _vg.add([_i], _w, 'REPLACE')
_vg = ob_main_body_penguin.vertex_groups.new(name='Bone.009')
for _i, _w in zip([0, 2, 4, 6, 10, 40, 43, 44, 45, 59, 60, 61, 66, 70, 78, 81, 162, 165, 166, 174, 175], [0.06251, 0.1409, 0.08485, 0.4376, 0.0579, 0.5658, 0.702, 0.06688, 0.07818, 0.05181, 0.08472, 0.05026, 0.1187, 0.1478, 0.02433, 0.05098, 0.01216, 0.02549, 0.02895, 0.03344, 0.03909]): _vg.add([_i], _w, 'REPLACE')
_vg = ob_main_body_penguin.vertex_groups.new(name='Bone.011')
for _i, _w in zip([0, 2, 4, 6, 8, 9, 10, 11, 40, 43, 44, 45, 54, 55, 56, 57, 58, 59, 60, 61, 62, 63, 64, 65, 66, 70, 78, 162, 163, 164, 166, 167, 174, 175], [0.2569, 0.1899, 0.8065, 0.4614, 0.03994, 0.008228, 0.05143, 0.0996, 0.2655, 0.1279, 0.06608, 0.0328, 0.9704, 0.9748, 0.9998, 0.9951, 1.0, 0.9309, 0.8941, 0.93, 0.9997, 0.9924, 1.0, 0.9857, 0.05308, 0.006491, 0.01127, 0.005633, 0.01997, 0.004114, 0.02571, 0.0498, 0.03304, 0.0164]): _vg.add([_i], _w, 'REPLACE')
_m = ob_main_body_penguin.modifiers.new('Spine', 'ARMATURE')
_m.object = ob_spine

# ---- collection membership
col_collection.objects.link(ob_spine)
col_collection.objects.link(ob_main_body_penguin)

# ---- scene / render settings (as saved in the file)
scene.frame_start = 1; scene.frame_end = 24; scene.frame_set(15)
scene.render.engine = 'BLENDER_EEVEE_NEXT'
scene.cycles.use_denoising = False
scene.cycles.samples = 128
scene.cycles.sampling_pattern = 'TABULATED_SOBOL'
scene.cycles.use_adaptive_sampling = False
scene.cycles.use_light_tree = False
scene.view_settings.view_transform = 'Filmic'
bpy.context.view_layer.update()

# ---- added for rendering (the .blend has no active camera): camera
cam_auto = bpy.data.cameras.new('AutoCamera')
cam_auto.lens = 50.0
cam_auto.sensor_width = 36.0
cam_auto.clip_end = 1000.0
ob_auto_camera = bpy.data.objects.new('AutoCamera', cam_auto)
scene.collection.objects.link(ob_auto_camera)
ob_auto_camera.location = (6.20597, -8.12918, 5.42448)
ob_auto_camera.rotation_euler = (1.09748, -7.21219e-08, 0.694738)
scene.camera = ob_auto_camera
bpy.context.view_layer.update()
